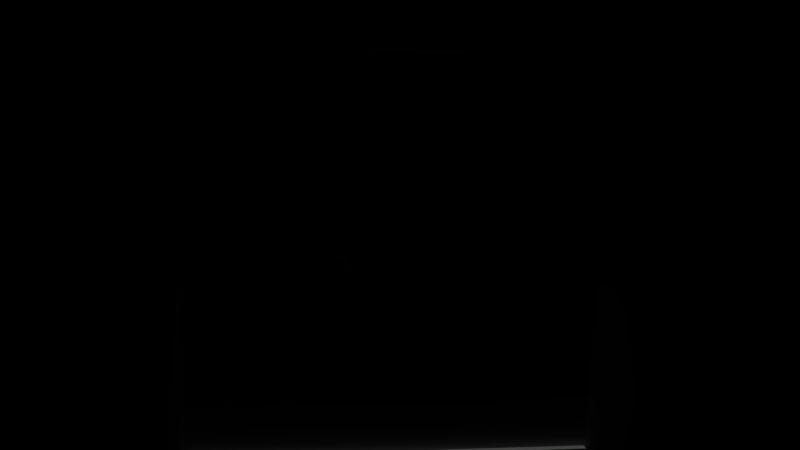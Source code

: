 # Source: testscene.blend  (saved by Blender 2.79.0; exported with 4.5.12 LTS)
import bpy
from mathutils import Matrix  # noqa: F401  (used for matrix-valued properties, if any)

bpy.ops.wm.read_factory_settings(use_empty=True)
scene = bpy.context.scene
scene.name = 'Scene'

# ---- collections
col_collection_1 = bpy.data.collections.new('Collection 1'); scene.collection.children.link(col_collection_1)

# ---- materials (node trees are filled in below, after node groups)
mat_olaf = bpy.data.materials.new('olaf')
mat_olaf.alpha_threshold = 0.0
mat_olaf.roughness = 0.5
mat_light = bpy.data.materials.new('light')
mat_light.alpha_threshold = 0.0
mat_light.roughness = 0.5
mat_green = bpy.data.materials.new('green')
mat_green.alpha_threshold = 0.0
mat_green.diffuse_color = (0.006592, 0.5668, 0.009681, 1.0)
mat_green.roughness = 0.5
mat_wall = bpy.data.materials.new('wall')
mat_wall.alpha_threshold = 0.0
mat_wall.diffuse_color = (0.3729, 0.3729, 0.3729, 1.0)
mat_wall.roughness = 0.5

# ---- material node trees

# ---- world
world_world = bpy.data.worlds.new('World'); scene.world = world_world
world_world.color = (0.05088, 0.05088, 0.05088)
world_world.use_sun_shadow = False
world_world.sun_shadow_jitter_overblur = 0.0
world_world.cycles.sampling_method = 'MANUAL'

# ---- cameras
cam_camera_001 = bpy.data.cameras.new('Camera.001')
cam_camera_001.clip_end = 100.0
cam_camera_001.lens = 28.36
cam_camera_001.sensor_width = 32.0
cam_camera_001.sensor_height = 18.0
cam_camera_001.display_size = 2.0
cam_camera_001.lens_unit = 'FOV'
cam_camera_001.dof.focus_distance = 0.0
cam_camera_001.dof.aperture_fstop = 128.0
cam_camera_001.dof.aperture_blades = 6
cam_camera = bpy.data.cameras.new('Camera')
cam_camera.clip_end = 100.0
cam_camera.lens = 32.64
cam_camera.sensor_width = 32.0
cam_camera.sensor_height = 18.0
cam_camera.ortho_scale = 7.314
cam_camera.lens_unit = 'FOV'
cam_camera.dof.focus_distance = 0.0
cam_camera.dof.aperture_fstop = 128.0

# ---- meshes
me_suzanne = bpy.data.meshes.new('Suzanne')
me_suzanne.from_pydata([(0.4375, -0.7656, 0.1641), (-0.4375, -0.7656, 0.1641), (0.5, -0.6875, 0.09375), (-0.5, -0.6875, 0.09375), (0.5469, -0.5781, 0.05469), (-0.5469, -0.5781, 0.05469), (0.3516, -0.6172, -0.02344), (-0.3516, -0.6172, -0.02344), (0.3516, -0.7188, 0.03125), (-0.3516, -0.7188, 0.03125), (0.3516, -0.7812, 0.1328), (-0.3516, -0.7812, 0.1328), (0.2734, -0.7969, 0.1641), (-0.2734, -0.7969, 0.1641), (0.2031, -0.7422, 0.09375), (-0.2031, -0.7422, 0.09375), (0.1562, -0.6484, 0.05469), (-0.1562, -0.6484, 0.05469), (0.07812, -0.6562, 0.2422), (-0.07812, -0.6562, 0.2422), (0.1406, -0.7422, 0.2422), (-0.1406, -0.7422, 0.2422), (0.2422, -0.7969, 0.2422), (-0.2422, -0.7969, 0.2422), (0.2734, -0.7969, 0.3281), (-0.2734, -0.7969, 0.3281), (0.2031, -0.7422, 0.3906), (-0.2031, -0.7422, 0.3906), (0.1562, -0.6484, 0.4375), (-0.1562, -0.6484, 0.4375), (0.3516, -0.6172, 0.5156), (-0.3516, -0.6172, 0.5156), (0.3516, -0.7188, 0.4531), (-0.3516, -0.7188, 0.4531), (0.3516, -0.7812, 0.3594), (-0.3516, -0.7812, 0.3594), (0.4375, -0.7656, 0.3281), (-0.4375, -0.7656, 0.3281), (0.5, -0.6875, 0.3906), (-0.5, -0.6875, 0.3906), (0.5469, -0.5781, 0.4375), (-0.5469, -0.5781, 0.4375), (0.625, -0.5625, 0.2422), (-0.625, -0.5625, 0.2422), (0.5625, -0.6719, 0.2422), (-0.5625, -0.6719, 0.2422), (0.4688, -0.7578, 0.2422), (-0.4688, -0.7578, 0.2422), (0.4766, -0.7734, 0.2422), (-0.4766, -0.7734, 0.2422), (0.4453, -0.7812, 0.3359), (-0.4453, -0.7812, 0.3359), (0.3516, -0.8047, 0.375), (-0.3516, -0.8047, 0.375), (0.2656, -0.8203, 0.3359), (-0.2656, -0.8203, 0.3359), (0.2266, -0.8203, 0.2422), (-0.2266, -0.8203, 0.2422), (0.2656, -0.8203, 0.1562), (-0.2656, -0.8203, 0.1562), (0.3516, -0.8281, 0.2422), (-0.3516, -0.8281, 0.2422), (0.3516, -0.8047, 0.1172), (-0.3516, -0.8047, 0.1172), (0.4453, -0.7812, 0.1562), (-0.4453, -0.7812, 0.1562), (0.0, -0.7422, 0.4297), (0.0, -0.8203, 0.3516), (0.0, -0.7344, -0.6797), (0.0, -0.7812, -0.3203), (0.0, -0.7969, -0.1875), (0.0, -0.7188, -0.7734), (0.0, -0.6016, 0.4062), (0.0, -0.5703, 0.5703), (0.0, 0.5469, 0.8984), (0.0, 0.8516, 0.5625), (0.0, 0.8281, 0.07031), (0.0, 0.3516, -0.3828), (0.2031, -0.5625, -0.1875), (-0.2031, -0.5625, -0.1875), (0.3125, -0.5703, -0.4375), (-0.3125, -0.5703, -0.4375), (0.3516, -0.5703, -0.6953), (-0.3516, -0.5703, -0.6953), (0.3672, -0.5312, -0.8906), (-0.3672, -0.5312, -0.8906), (0.3281, -0.5234, -0.9453), (-0.3281, -0.5234, -0.9453), (0.1797, -0.5547, -0.9688), (-0.1797, -0.5547, -0.9688), (0.0, -0.5781, -0.9844), (0.4375, -0.5312, -0.1406), (-0.4375, -0.5312, -0.1406), (0.6328, -0.5391, -0.03906), (-0.6328, -0.5391, -0.03906), (0.8281, -0.4453, 0.1484), (-0.8281, -0.4453, 0.1484), (0.8594, -0.5938, 0.4297), (-0.8594, -0.5938, 0.4297), (0.7109, -0.625, 0.4844), (-0.7109, -0.625, 0.4844), (0.4922, -0.6875, 0.6016), (-0.4922, -0.6875, 0.6016), (0.3203, -0.7344, 0.7578), (-0.3203, -0.7344, 0.7578), (0.1562, -0.7578, 0.7188), (-0.1562, -0.7578, 0.7188), (0.0625, -0.75, 0.4922), (-0.0625, -0.75, 0.4922), (0.1641, -0.7734, 0.4141), (-0.1641, -0.7734, 0.4141), (0.125, -0.7656, 0.3047), (-0.125, -0.7656, 0.3047), (0.2031, -0.7422, 0.09375), (-0.2031, -0.7422, 0.09375), (0.375, -0.7031, 0.01562), (-0.375, -0.7031, 0.01562), (0.4922, -0.6719, 0.0625), (-0.4922, -0.6719, 0.0625), (0.625, -0.6484, 0.1875), (-0.625, -0.6484, 0.1875), (0.6406, -0.6484, 0.2969), (-0.6406, -0.6484, 0.2969), (0.6016, -0.6641, 0.375), (-0.6016, -0.6641, 0.375), (0.4297, -0.7188, 0.4375), (-0.4297, -0.7188, 0.4375), (0.25, -0.7578, 0.4688), (-0.25, -0.7578, 0.4688), (0.0, -0.7344, -0.7656), (0.1094, -0.7344, -0.7188), (-0.1094, -0.7344, -0.7188), (0.1172, -0.7109, -0.8359), (-0.1172, -0.7109, -0.8359), (0.0625, -0.6953, -0.8828), (-0.0625, -0.6953, -0.8828), (0.0, -0.6875, -0.8906), (0.0, -0.75, -0.1953), (0.0, -0.7422, -0.1406), (0.1016, -0.7422, -0.1484), (-0.1016, -0.7422, -0.1484), (0.125, -0.75, -0.2266), (-0.125, -0.75, -0.2266), (0.08594, -0.7422, -0.2891), (-0.08594, -0.7422, -0.2891), (0.3984, -0.6719, -0.04688), (-0.3984, -0.6719, -0.04688), (0.6172, -0.625, 0.05469), (-0.6172, -0.625, 0.05469), (0.7266, -0.6016, 0.2031), (-0.7266, -0.6016, 0.2031), (0.7422, -0.6562, 0.375), (-0.7422, -0.6562, 0.375), (0.6875, -0.7266, 0.4141), (-0.6875, -0.7266, 0.4141), (0.4375, -0.7969, 0.5469), (-0.4375, -0.7969, 0.5469), (0.3125, -0.8359, 0.6406), (-0.3125, -0.8359, 0.6406), (0.2031, -0.8516, 0.6172), (-0.2031, -0.8516, 0.6172), (0.1016, -0.8438, 0.4297), (-0.1016, -0.8438, 0.4297), (0.125, -0.8125, -0.1016), (-0.125, -0.8125, -0.1016), (0.2109, -0.7109, -0.4453), (-0.2109, -0.7109, -0.4453), (0.25, -0.6875, -0.7031), (-0.25, -0.6875, -0.7031), (0.2656, -0.6641, -0.8203), (-0.2656, -0.6641, -0.8203), (0.2344, -0.6328, -0.9141), (-0.2344, -0.6328, -0.9141), (0.1641, -0.6328, -0.9297), (-0.1641, -0.6328, -0.9297), (0.0, -0.6406, -0.9453), (0.0, -0.7266, 0.04688), (0.0, -0.7656, 0.2109), (0.3281, -0.7422, 0.4766), (-0.3281, -0.7422, 0.4766), (0.1641, -0.75, 0.1406), (-0.1641, -0.75, 0.1406), (0.1328, -0.7578, 0.2109), (-0.1328, -0.7578, 0.2109), (0.1172, -0.7344, -0.6875), (-0.1172, -0.7344, -0.6875), (0.07812, -0.75, -0.4453), (-0.07812, -0.75, -0.4453), (0.0, -0.75, -0.4453), (0.0, -0.7422, -0.3281), (0.09375, -0.7812, -0.2734), (-0.09375, -0.7812, -0.2734), (0.1328, -0.7969, -0.2266), (-0.1328, -0.7969, -0.2266), (0.1094, -0.7812, -0.1328), (-0.1094, -0.7812, -0.1328), (0.03906, -0.7812, -0.125), (-0.03906, -0.7812, -0.125), (0.0, -0.8281, -0.2031), (0.04688, -0.8125, -0.1484), (-0.04688, -0.8125, -0.1484), (0.09375, -0.8125, -0.1562), (-0.09375, -0.8125, -0.1562), (0.1094, -0.8281, -0.2266), (-0.1094, -0.8281, -0.2266), (0.07812, -0.8047, -0.25), (-0.07812, -0.8047, -0.25), (0.0, -0.8047, -0.2891), (0.2578, -0.5547, -0.3125), (-0.2578, -0.5547, -0.3125), (0.1641, -0.7109, -0.2422), (-0.1641, -0.7109, -0.2422), (0.1797, -0.7109, -0.3125), (-0.1797, -0.7109, -0.3125), (0.2344, -0.5547, -0.25), (-0.2344, -0.5547, -0.25), (0.0, -0.6875, -0.875), (0.04688, -0.6875, -0.8672), (-0.04688, -0.6875, -0.8672), (0.09375, -0.7109, -0.8203), (-0.09375, -0.7109, -0.8203), (0.09375, -0.7266, -0.7422), (-0.09375, -0.7266, -0.7422), (0.0, -0.6562, -0.7812), (0.09375, -0.6641, -0.75), (-0.09375, -0.6641, -0.75), (0.09375, -0.6406, -0.8125), (-0.09375, -0.6406, -0.8125), (0.04688, -0.6328, -0.8516), (-0.04688, -0.6328, -0.8516), (0.0, -0.6328, -0.8594), (0.1719, -0.7812, 0.2188), (-0.1719, -0.7812, 0.2188), (0.1875, -0.7734, 0.1562), (-0.1875, -0.7734, 0.1562), (0.3359, -0.7578, 0.4297), (-0.3359, -0.7578, 0.4297), (0.2734, -0.7734, 0.4219), (-0.2734, -0.7734, 0.4219), (0.4219, -0.7734, 0.3984), (-0.4219, -0.7734, 0.3984), (0.5625, -0.6953, 0.3516), (-0.5625, -0.6953, 0.3516), (0.5859, -0.6875, 0.2891), (-0.5859, -0.6875, 0.2891), (0.5781, -0.6797, 0.1953), (-0.5781, -0.6797, 0.1953), (0.4766, -0.7188, 0.1016), (-0.4766, -0.7188, 0.1016), (0.375, -0.7422, 0.0625), (-0.375, -0.7422, 0.0625), (0.2266, -0.7812, 0.1094), (-0.2266, -0.7812, 0.1094), (0.1797, -0.7812, 0.2969), (-0.1797, -0.7812, 0.2969), (0.2109, -0.7812, 0.375), (-0.2109, -0.7812, 0.375), (0.2344, -0.7578, 0.3594), (-0.2344, -0.7578, 0.3594), (0.1953, -0.7578, 0.2969), (-0.1953, -0.7578, 0.2969), (0.2422, -0.7578, 0.125), (-0.2422, -0.7578, 0.125), (0.375, -0.7266, 0.08594), (-0.375, -0.7266, 0.08594), (0.4609, -0.7031, 0.1172), (-0.4609, -0.7031, 0.1172), (0.5469, -0.6719, 0.2109), (-0.5469, -0.6719, 0.2109), (0.5547, -0.6719, 0.2812), (-0.5547, -0.6719, 0.2812), (0.5312, -0.6797, 0.3359), (-0.5312, -0.6797, 0.3359), (0.4141, -0.75, 0.3906), (-0.4141, -0.75, 0.3906), (0.2812, -0.7656, 0.3984), (-0.2812, -0.7656, 0.3984), (0.3359, -0.75, 0.4062), (-0.3359, -0.75, 0.4062), (0.2031, -0.75, 0.1719), (-0.2031, -0.75, 0.1719), (0.1953, -0.75, 0.2266), (-0.1953, -0.75, 0.2266), (0.1094, -0.6094, 0.4609), (-0.1094, -0.6094, 0.4609), (0.1953, -0.6172, 0.6641), (-0.1953, -0.6172, 0.6641), (0.3359, -0.5938, 0.6875), (-0.3359, -0.5938, 0.6875), (0.4844, -0.5547, 0.5547), (-0.4844, -0.5547, 0.5547), (0.6797, -0.4922, 0.4531), (-0.6797, -0.4922, 0.4531), (0.7969, -0.4609, 0.4062), (-0.7969, -0.4609, 0.4062), (0.7734, -0.375, 0.1641), (-0.7734, -0.375, 0.1641), (0.6016, -0.4141, 0.0), (-0.6016, -0.4141, 0.0), (0.4375, -0.4688, -0.09375), (-0.4375, -0.4688, -0.09375), (0.0, -0.2891, 0.8984), (0.0, 0.07812, 0.9844), (0.0, 0.6719, -0.1953), (0.0, -0.1875, -0.4609), (0.0, -0.4609, -0.9766), (0.0, -0.3438, -0.8047), (0.0, -0.3203, -0.5703), (0.0, -0.2812, -0.4844), (0.8516, -0.05469, 0.2344), (-0.8516, -0.05469, 0.2344), (0.8594, 0.04688, 0.3203), (-0.8594, 0.04688, 0.3203), (0.7734, 0.4375, 0.2656), (-0.7734, 0.4375, 0.2656), (0.4609, 0.7031, 0.4375), (-0.4609, 0.7031, 0.4375), (0.7344, -0.07031, -0.04688), (-0.7344, -0.07031, -0.04688), (0.5938, 0.1641, -0.125), (-0.5938, 0.1641, -0.125), (0.6406, 0.4297, -0.007812), (-0.6406, 0.4297, -0.007812), (0.3359, 0.6641, 0.05469), (-0.3359, 0.6641, 0.05469), (0.2344, -0.4062, -0.3516), (-0.2344, -0.4062, -0.3516), (0.1797, -0.2578, -0.4141), (-0.1797, -0.2578, -0.4141), (0.2891, -0.3828, -0.7109), (-0.2891, -0.3828, -0.7109), (0.25, -0.3906, -0.5), (-0.25, -0.3906, -0.5), (0.3281, -0.3984, -0.9141), (-0.3281, -0.3984, -0.9141), (0.1406, -0.3672, -0.7578), (-0.1406, -0.3672, -0.7578), (0.125, -0.3594, -0.5391), (-0.125, -0.3594, -0.5391), (0.1641, -0.4375, -0.9453), (-0.1641, -0.4375, -0.9453), (0.2188, -0.4297, -0.2812), (-0.2188, -0.4297, -0.2812), (0.2109, -0.4688, -0.2266), (-0.2109, -0.4688, -0.2266), (0.2031, -0.5, -0.1719), (-0.2031, -0.5, -0.1719), (0.2109, -0.1641, -0.3906), (-0.2109, -0.1641, -0.3906), (0.2969, 0.2656, -0.3125), (-0.2969, 0.2656, -0.3125), (0.3438, 0.5391, -0.1484), (-0.3438, 0.5391, -0.1484), (0.4531, 0.3828, 0.8672), (-0.4531, 0.3828, 0.8672), (0.4531, 0.07031, 0.9297), (-0.4531, 0.07031, 0.9297), (0.4531, -0.2344, 0.8516), (-0.4531, -0.2344, 0.8516), (0.4609, -0.4297, 0.5234), (-0.4609, -0.4297, 0.5234), (0.7266, -0.3359, 0.4062), (-0.7266, -0.3359, 0.4062), (0.6328, -0.2812, 0.4531), (-0.6328, -0.2812, 0.4531), (0.6406, -0.05469, 0.7031), (-0.6406, -0.05469, 0.7031), (0.7969, -0.125, 0.5625), (-0.7969, -0.125, 0.5625), (0.7969, 0.1172, 0.6172), (-0.7969, 0.1172, 0.6172), (0.6406, 0.1953, 0.75), (-0.6406, 0.1953, 0.75), (0.6406, 0.4453, 0.6797), (-0.6406, 0.4453, 0.6797), (0.7969, 0.3594, 0.5391), (-0.7969, 0.3594, 0.5391), (0.6172, 0.5859, 0.3281), (-0.6172, 0.5859, 0.3281), (0.4844, 0.5469, 0.02344), (-0.4844, 0.5469, 0.02344), (0.8203, 0.2031, 0.3281), (-0.8203, 0.2031, 0.3281), (0.4062, -0.1484, -0.1719), (-0.4062, -0.1484, -0.1719), (0.4297, 0.2109, -0.1953), (-0.4297, 0.2109, -0.1953), (0.8906, 0.2344, 0.4062), (-0.8906, 0.2344, 0.4062), (0.7734, 0.125, -0.1406), (-0.7734, 0.125, -0.1406), (1.039, 0.3281, -0.1016), (-1.039, 0.3281, -0.1016), (1.281, 0.4297, 0.05469), (-1.281, 0.4297, 0.05469), (1.352, 0.4219, 0.3203), (-1.352, 0.4219, 0.3203), (1.234, 0.4219, 0.5078), (-1.234, 0.4219, 0.5078), (1.023, 0.3125, 0.4766), (-1.023, 0.3125, 0.4766), (1.016, 0.2891, 0.4141), (-1.016, 0.2891, 0.4141), (1.188, 0.3906, 0.4375), (-1.188, 0.3906, 0.4375), (1.266, 0.4062, 0.2891), (-1.266, 0.4062, 0.2891), (1.211, 0.4062, 0.07812), (-1.211, 0.4062, 0.07812), (1.031, 0.3047, -0.03906), (-1.031, 0.3047, -0.03906), (0.8281, 0.1328, -0.07031), (-0.8281, 0.1328, -0.07031), (0.9219, 0.2188, 0.3594), (-0.9219, 0.2188, 0.3594), (0.9453, 0.2891, 0.3047), (-0.9453, 0.2891, 0.3047), (0.8828, 0.2109, -0.02344), (-0.8828, 0.2109, -0.02344), (1.039, 0.3672, 0.0), (-1.039, 0.3672, 0.0), (1.188, 0.4453, 0.09375), (-1.188, 0.4453, 0.09375), (1.234, 0.4453, 0.25), (-1.234, 0.4453, 0.25), (1.172, 0.4375, 0.3594), (-1.172, 0.4375, 0.3594), (1.023, 0.3594, 0.3438), (-1.023, 0.3594, 0.3438), (0.8438, 0.2109, 0.2891), (-0.8438, 0.2109, 0.2891), (0.8359, 0.2734, 0.1719), (-0.8359, 0.2734, 0.1719), (0.7578, 0.2734, 0.09375), (-0.7578, 0.2734, 0.09375), (0.8203, 0.2734, 0.08594), (-0.8203, 0.2734, 0.08594), (0.8438, 0.2734, 0.01562), (-0.8438, 0.2734, 0.01562), (0.8125, 0.2734, -0.01562), (-0.8125, 0.2734, -0.01562), (0.7266, 0.07031, 0.0), (-0.7266, 0.07031, 0.0), (0.7188, 0.1719, -0.02344), (-0.7188, 0.1719, -0.02344), (0.7188, 0.1875, 0.03906), (-0.7188, 0.1875, 0.03906), (0.7969, 0.2109, 0.2031), (-0.7969, 0.2109, 0.2031), (0.8906, 0.2656, 0.2422), (-0.8906, 0.2656, 0.2422), (0.8906, 0.3203, 0.2344), (-0.8906, 0.3203, 0.2344), (0.8125, 0.3203, -0.01562), (-0.8125, 0.3203, -0.01562), (0.8516, 0.3203, 0.01562), (-0.8516, 0.3203, 0.01562), (0.8281, 0.3203, 0.07812), (-0.8281, 0.3203, 0.07812), (0.7656, 0.3203, 0.09375), (-0.7656, 0.3203, 0.09375), (0.8438, 0.3203, 0.1719), (-0.8438, 0.3203, 0.1719), (1.039, 0.4141, 0.3281), (-1.039, 0.4141, 0.3281), (1.188, 0.4844, 0.3438), (-1.188, 0.4844, 0.3438), (1.258, 0.4922, 0.2422), (-1.258, 0.4922, 0.2422), (1.211, 0.4844, 0.08594), (-1.211, 0.4844, 0.08594), (1.047, 0.4219, 0.0), (-1.047, 0.4219, 0.0), (0.8828, 0.2656, -0.01562), (-0.8828, 0.2656, -0.01562), (0.9531, 0.3438, 0.2891), (-0.9531, 0.3438, 0.2891), (0.8906, 0.3281, 0.1094), (-0.8906, 0.3281, 0.1094), (0.9375, 0.3359, 0.0625), (-0.9375, 0.3359, 0.0625), (1.0, 0.3672, 0.125), (-1.0, 0.3672, 0.125), (0.9609, 0.3516, 0.1719), (-0.9609, 0.3516, 0.1719), (1.016, 0.375, 0.2344), (-1.016, 0.375, 0.2344), (1.055, 0.3828, 0.1875), (-1.055, 0.3828, 0.1875), (1.109, 0.3906, 0.2109), (-1.109, 0.3906, 0.2109), (1.086, 0.3906, 0.2734), (-1.086, 0.3906, 0.2734), (1.023, 0.4844, 0.4375), (-1.023, 0.4844, 0.4375), (1.25, 0.5469, 0.4688), (-1.25, 0.5469, 0.4688), (1.367, 0.5, 0.2969), (-1.367, 0.5, 0.2969), (1.312, 0.5312, 0.05469), (-1.312, 0.5312, 0.05469), (1.039, 0.4922, -0.08594), (-1.039, 0.4922, -0.08594), (0.7891, 0.3281, -0.125), (-0.7891, 0.3281, -0.125), (0.8594, 0.3828, 0.3828), (-0.8594, 0.3828, 0.3828)], [], [(46, 0, 2, 44), (3, 1, 47, 45), (44, 2, 4, 42), (5, 3, 45, 43), (2, 8, 6, 4), (7, 9, 3, 5), (0, 10, 8, 2), (9, 11, 1, 3), (10, 12, 14, 8), (15, 13, 11, 9), (8, 14, 16, 6), (17, 15, 9, 7), (14, 20, 18, 16), (19, 21, 15, 17), (12, 22, 20, 14), (21, 23, 13, 15), (22, 24, 26, 20), (27, 25, 23, 21), (20, 26, 28, 18), (29, 27, 21, 19), (26, 32, 30, 28), (31, 33, 27, 29), (24, 34, 32, 26), (33, 35, 25, 27), (34, 36, 38, 32), (39, 37, 35, 33), (32, 38, 40, 30), (41, 39, 33, 31), (38, 44, 42, 40), (43, 45, 39, 41), (36, 46, 44, 38), (45, 47, 37, 39), (46, 36, 50, 48), (51, 37, 47, 49), (36, 34, 52, 50), (53, 35, 37, 51), (34, 24, 54, 52), (55, 25, 35, 53), (24, 22, 56, 54), (57, 23, 25, 55), (22, 12, 58, 56), (59, 13, 23, 57), (12, 10, 62, 58), (63, 11, 13, 59), (10, 0, 64, 62), (65, 1, 11, 63), (0, 46, 48, 64), (49, 47, 1, 65), (60, 64, 48), (49, 65, 61), (62, 64, 60), (61, 65, 63), (60, 58, 62), (63, 59, 61), (60, 56, 58), (59, 57, 61), (60, 54, 56), (57, 55, 61), (60, 52, 54), (55, 53, 61), (60, 50, 52), (53, 51, 61), (60, 48, 50), (51, 49, 61), (88, 173, 175, 90), (175, 174, 89, 90), (86, 171, 173, 88), (174, 172, 87, 89), (84, 169, 171, 86), (172, 170, 85, 87), (82, 167, 169, 84), (170, 168, 83, 85), (80, 165, 167, 82), (168, 166, 81, 83), (78, 91, 145, 163), (146, 92, 79, 164), (91, 93, 147, 145), (148, 94, 92, 146), (93, 95, 149, 147), (150, 96, 94, 148), (95, 97, 151, 149), (152, 98, 96, 150), (97, 99, 153, 151), (154, 100, 98, 152), (99, 101, 155, 153), (156, 102, 100, 154), (101, 103, 157, 155), (158, 104, 102, 156), (103, 105, 159, 157), (160, 106, 104, 158), (105, 107, 161, 159), (162, 108, 106, 160), (107, 66, 67, 161), (67, 66, 108, 162), (109, 127, 159, 161), (160, 128, 110, 162), (127, 178, 157, 159), (158, 179, 128, 160), (125, 155, 157, 178), (158, 156, 126, 179), (123, 153, 155, 125), (156, 154, 124, 126), (121, 151, 153, 123), (154, 152, 122, 124), (119, 149, 151, 121), (152, 150, 120, 122), (117, 147, 149, 119), (150, 148, 118, 120), (115, 145, 147, 117), (148, 146, 116, 118), (113, 163, 145, 115), (146, 164, 114, 116), (113, 180, 176, 163), (176, 181, 114, 164), (109, 161, 67, 111), (67, 162, 110, 112), (111, 67, 177, 182), (177, 67, 112, 183), (176, 180, 182, 177), (183, 181, 176, 177), (134, 136, 175, 173), (175, 136, 135, 174), (132, 134, 173, 171), (174, 135, 133, 172), (130, 132, 171, 169), (172, 133, 131, 170), (165, 186, 184, 167), (185, 187, 166, 168), (130, 169, 167, 184), (168, 170, 131, 185), (143, 189, 188, 186), (188, 189, 144, 187), (184, 186, 188, 68), (188, 187, 185, 68), (129, 130, 184, 68), (185, 131, 129, 68), (141, 192, 190, 143), (191, 193, 142, 144), (139, 194, 192, 141), (193, 195, 140, 142), (138, 196, 194, 139), (195, 197, 138, 140), (137, 70, 196, 138), (197, 70, 137, 138), (189, 143, 190, 69), (191, 144, 189, 69), (69, 190, 205, 207), (206, 191, 69, 207), (70, 198, 199, 196), (200, 198, 70, 197), (196, 199, 201, 194), (202, 200, 197, 195), (194, 201, 203, 192), (204, 202, 195, 193), (192, 203, 205, 190), (206, 204, 193, 191), (198, 203, 201, 199), (202, 204, 198, 200), (198, 207, 205, 203), (206, 207, 198, 204), (138, 139, 163, 176), (164, 140, 138, 176), (139, 141, 210, 163), (211, 142, 140, 164), (141, 143, 212, 210), (213, 144, 142, 211), (143, 186, 165, 212), (166, 187, 144, 213), (80, 208, 212, 165), (213, 209, 81, 166), (208, 214, 210, 212), (211, 215, 209, 213), (78, 163, 210, 214), (211, 164, 79, 215), (130, 129, 71, 221), (71, 129, 131, 222), (132, 130, 221, 219), (222, 131, 133, 220), (134, 132, 219, 217), (220, 133, 135, 218), (136, 134, 217, 216), (218, 135, 136, 216), (216, 217, 228, 230), (229, 218, 216, 230), (217, 219, 226, 228), (227, 220, 218, 229), (219, 221, 224, 226), (225, 222, 220, 227), (221, 71, 223, 224), (223, 71, 222, 225), (223, 230, 228, 224), (229, 230, 223, 225), (224, 228, 226), (227, 229, 225), (182, 180, 233, 231), (234, 181, 183, 232), (111, 182, 231, 253), (232, 183, 112, 254), (109, 111, 253, 255), (254, 112, 110, 256), (180, 113, 251, 233), (252, 114, 181, 234), (113, 115, 249, 251), (250, 116, 114, 252), (115, 117, 247, 249), (248, 118, 116, 250), (117, 119, 245, 247), (246, 120, 118, 248), (119, 121, 243, 245), (244, 122, 120, 246), (121, 123, 241, 243), (242, 124, 122, 244), (123, 125, 239, 241), (240, 126, 124, 242), (125, 178, 235, 239), (236, 179, 126, 240), (178, 127, 237, 235), (238, 128, 179, 236), (127, 109, 255, 237), (256, 110, 128, 238), (237, 255, 257, 275), (258, 256, 238, 276), (235, 237, 275, 277), (276, 238, 236, 278), (239, 235, 277, 273), (278, 236, 240, 274), (241, 239, 273, 271), (274, 240, 242, 272), (243, 241, 271, 269), (272, 242, 244, 270), (245, 243, 269, 267), (270, 244, 246, 268), (247, 245, 267, 265), (268, 246, 248, 266), (249, 247, 265, 263), (266, 248, 250, 264), (251, 249, 263, 261), (264, 250, 252, 262), (233, 251, 261, 279), (262, 252, 234, 280), (255, 253, 259, 257), (260, 254, 256, 258), (253, 231, 281, 259), (282, 232, 254, 260), (231, 233, 279, 281), (280, 234, 232, 282), (66, 107, 283, 72), (284, 108, 66, 72), (107, 105, 285, 283), (286, 106, 108, 284), (105, 103, 287, 285), (288, 104, 106, 286), (103, 101, 289, 287), (290, 102, 104, 288), (101, 99, 291, 289), (292, 100, 102, 290), (99, 97, 293, 291), (294, 98, 100, 292), (97, 95, 295, 293), (296, 96, 98, 294), (95, 93, 297, 295), (298, 94, 96, 296), (93, 91, 299, 297), (300, 92, 94, 298), (307, 308, 327, 337), (328, 308, 307, 338), (306, 307, 337, 335), (338, 307, 306, 336), (305, 306, 335, 339), (336, 306, 305, 340), (88, 90, 305, 339), (305, 90, 89, 340), (86, 88, 339, 333), (340, 89, 87, 334), (84, 86, 333, 329), (334, 87, 85, 330), (82, 84, 329, 331), (330, 85, 83, 332), (329, 335, 337, 331), (338, 336, 330, 332), (329, 333, 339, 335), (340, 334, 330, 336), (325, 331, 337, 327), (338, 332, 326, 328), (80, 82, 331, 325), (332, 83, 81, 326), (208, 341, 343, 214), (344, 342, 209, 215), (80, 325, 341, 208), (342, 326, 81, 209), (78, 214, 343, 345), (344, 215, 79, 346), (78, 345, 299, 91), (300, 346, 79, 92), (76, 323, 351, 303), (352, 324, 76, 303), (303, 351, 349, 77), (350, 352, 303, 77), (77, 349, 347, 304), (348, 350, 77, 304), (304, 347, 327, 308), (328, 348, 304, 308), (325, 327, 347, 341), (348, 328, 326, 342), (295, 297, 317, 309), (318, 298, 296, 310), (75, 315, 323, 76), (324, 316, 75, 76), (301, 357, 355, 302), (356, 358, 301, 302), (302, 355, 353, 74), (354, 356, 302, 74), (74, 353, 315, 75), (316, 354, 74, 75), (291, 293, 361, 363), (362, 294, 292, 364), (363, 361, 367, 365), (368, 362, 364, 366), (365, 367, 369, 371), (370, 368, 366, 372), (371, 369, 375, 373), (376, 370, 372, 374), (313, 377, 373, 375), (374, 378, 314, 376), (315, 353, 373, 377), (374, 354, 316, 378), (353, 355, 371, 373), (372, 356, 354, 374), (355, 357, 365, 371), (366, 358, 356, 372), (357, 359, 363, 365), (364, 360, 358, 366), (289, 291, 363, 359), (364, 292, 290, 360), (73, 359, 357, 301), (358, 360, 73, 301), (283, 285, 287, 289), (288, 286, 284, 290), (283, 289, 359, 73), (360, 290, 284, 73), (72, 283, 73), (73, 284, 72), (293, 295, 309, 361), (310, 296, 294, 362), (309, 311, 367, 361), (368, 312, 310, 362), (311, 381, 369, 367), (370, 382, 312, 368), (313, 375, 369, 381), (370, 376, 314, 382), (347, 349, 385, 383), (386, 350, 348, 384), (317, 383, 385, 319), (386, 384, 318, 320), (297, 299, 383, 317), (384, 300, 298, 318), (299, 343, 341, 383), (342, 344, 300, 384), (341, 347, 383), (384, 348, 342), (299, 345, 343), (344, 346, 300), (313, 321, 379, 377), (380, 322, 314, 378), (315, 377, 379, 323), (380, 378, 316, 324), (319, 385, 379, 321), (380, 386, 320, 322), (349, 351, 379, 385), (380, 352, 350, 386), (323, 379, 351), (352, 380, 324), (399, 387, 413, 401), (414, 388, 400, 402), (399, 401, 403, 397), (404, 402, 400, 398), (397, 403, 405, 395), (406, 404, 398, 396), (395, 405, 407, 393), (408, 406, 396, 394), (393, 407, 409, 391), (410, 408, 394, 392), (391, 409, 411, 389), (412, 410, 392, 390), (409, 419, 417, 411), (418, 420, 410, 412), (407, 421, 419, 409), (420, 422, 408, 410), (405, 423, 421, 407), (422, 424, 406, 408), (403, 425, 423, 405), (424, 426, 404, 406), (401, 427, 425, 403), (426, 428, 402, 404), (401, 413, 415, 427), (416, 414, 402, 428), (317, 319, 443, 441), (444, 320, 318, 442), (319, 389, 411, 443), (412, 390, 320, 444), (309, 317, 441, 311), (442, 318, 310, 312), (381, 429, 413, 387), (414, 430, 382, 388), (411, 417, 439, 443), (440, 418, 412, 444), (437, 445, 443, 439), (444, 446, 438, 440), (433, 445, 437, 435), (438, 446, 434, 436), (431, 447, 445, 433), (446, 448, 432, 434), (429, 447, 431, 449), (432, 448, 430, 450), (413, 429, 449, 415), (450, 430, 414, 416), (311, 447, 429, 381), (430, 448, 312, 382), (311, 441, 445, 447), (446, 442, 312, 448), (441, 443, 445), (446, 444, 442), (415, 449, 451, 475), (452, 450, 416, 476), (449, 431, 461, 451), (462, 432, 450, 452), (431, 433, 459, 461), (460, 434, 432, 462), (433, 435, 457, 459), (458, 436, 434, 460), (435, 437, 455, 457), (456, 438, 436, 458), (437, 439, 453, 455), (454, 440, 438, 456), (439, 417, 473, 453), (474, 418, 440, 454), (427, 415, 475, 463), (476, 416, 428, 464), (425, 427, 463, 465), (464, 428, 426, 466), (423, 425, 465, 467), (466, 426, 424, 468), (421, 423, 467, 469), (468, 424, 422, 470), (419, 421, 469, 471), (470, 422, 420, 472), (417, 419, 471, 473), (472, 420, 418, 474), (457, 455, 479, 477), (480, 456, 458, 478), (477, 479, 481, 483), (482, 480, 478, 484), (483, 481, 487, 485), (488, 482, 484, 486), (485, 487, 489, 491), (490, 488, 486, 492), (463, 475, 485, 491), (486, 476, 464, 492), (451, 483, 485, 475), (486, 484, 452, 476), (451, 461, 477, 483), (478, 462, 452, 484), (457, 477, 461, 459), (462, 478, 458, 460), (453, 473, 479, 455), (480, 474, 454, 456), (471, 481, 479, 473), (480, 482, 472, 474), (469, 487, 481, 471), (482, 488, 470, 472), (467, 489, 487, 469), (488, 490, 468, 470), (465, 491, 489, 467), (490, 492, 466, 468), (463, 491, 465), (466, 492, 464), (391, 389, 503, 501), (504, 390, 392, 502), (393, 391, 501, 499), (502, 392, 394, 500), (395, 393, 499, 497), (500, 394, 396, 498), (397, 395, 497, 495), (498, 396, 398, 496), (399, 397, 495, 493), (496, 398, 400, 494), (387, 399, 493, 505), (494, 400, 388, 506), (493, 501, 503, 505), (504, 502, 494, 506), (493, 495, 499, 501), (500, 496, 494, 502), (495, 497, 499), (500, 498, 496), (313, 381, 387, 505), (388, 382, 314, 506), (313, 505, 503, 321), (504, 506, 314, 322), (319, 321, 503, 389), (504, 322, 320, 390)])
me_suzanne.polygons.foreach_set('use_smooth', [True] * 500)
_uv = me_suzanne.uv_layers.new(name='UVMap')
_uv.uv.foreach_set('vector', [0.728, 0.7339, 0.7108, 0.6988, 0.7401, 0.6385, 0.7722, 0.7034, 0.2101, 0.6456, 0.2302, 0.7037, 0.2209, 0.738, 0.1924, 0.7091, 0.7722, 0.7034, 0.7401, 0.6385, 0.7566, 0.5887, 0.7941, 0.6687, 0.2081, 0.5976, 0.2101, 0.6456, 0.1924, 0.7091, 0.1867, 0.6758, 0.7401, 0.6385, 0.6596, 0.6183, 0.6563, 0.5635, 0.7566, 0.5887, 0.2925, 0.57, 0.277, 0.6239, 0.2101, 0.6456, 0.2081, 0.5976, 0.7108, 0.6988, 0.6626, 0.6893, 0.6596, 0.6183, 0.7401, 0.6385, 0.277, 0.6239, 0.2712, 0.6935, 0.2302, 0.7037, 0.2101, 0.6456, 0.6626, 0.6893, 0.6188, 0.7109, 0.5784, 0.6577, 0.6596, 0.6183, 0.3562, 0.6605, 0.3129, 0.7138, 0.2712, 0.6935, 0.277, 0.6239, 0.6596, 0.6183, 0.5784, 0.6577, 0.5546, 0.6109, 0.6563, 0.5635, 0.3918, 0.6134, 0.3562, 0.6605, 0.277, 0.6239, 0.2925, 0.57, 0.5784, 0.6577, 0.5478, 0.7298, 0.5186, 0.7008, 0.5546, 0.6109, 0.4388, 0.7016, 0.397, 0.731, 0.3562, 0.6605, 0.3918, 0.6134, 0.6188, 0.7109, 0.6026, 0.7496, 0.5478, 0.7298, 0.5784, 0.6577, 0.397, 0.731, 0.3345, 0.7515, 0.3129, 0.7138, 0.3562, 0.6605, 0.6026, 0.7496, 0.6216, 0.7908, 0.5847, 0.7983, 0.5478, 0.7298, 0.3712, 0.7993, 0.3225, 0.7923, 0.3345, 0.7515, 0.397, 0.731, 0.5478, 0.7298, 0.5847, 0.7983, 0.5635, 0.784, 0.5186, 0.7008, 0.4084, 0.7848, 0.3712, 0.7993, 0.397, 0.731, 0.4388, 0.7016, 0.5847, 0.7983, 0.6639, 0.8169, 0.6617, 0.8054, 0.5635, 0.784, 0.3217, 0.8068, 0.3022, 0.8182, 0.3712, 0.7993, 0.4084, 0.7848, 0.6216, 0.7908, 0.6649, 0.7991, 0.6639, 0.8169, 0.5847, 0.7983, 0.3022, 0.8182, 0.2855, 0.8007, 0.3225, 0.7923, 0.3712, 0.7993, 0.6649, 0.7991, 0.7114, 0.7779, 0.74, 0.7768, 0.6639, 0.8169, 0.2301, 0.7796, 0.2415, 0.7805, 0.2855, 0.8007, 0.3022, 0.8182, 0.6639, 0.8169, 0.74, 0.7768, 0.7557, 0.7584, 0.6617, 0.8054, 0.2324, 0.7618, 0.2301, 0.7796, 0.3022, 0.8182, 0.3217, 0.8068, 0.74, 0.7768, 0.7722, 0.7034, 0.7941, 0.6687, 0.7557, 0.7584, 0.1867, 0.6758, 0.1924, 0.7091, 0.2301, 0.7796, 0.2324, 0.7618, 0.7114, 0.7779, 0.728, 0.7339, 0.7722, 0.7034, 0.74, 0.7768, 0.1924, 0.7091, 0.2209, 0.738, 0.2415, 0.7805, 0.2301, 0.7796, 0.728, 0.7339, 0.7114, 0.7779, 0.7167, 0.7878, 0.7335, 0.7397, 0.2346, 0.7902, 0.2415, 0.7805, 0.2209, 0.738, 0.2132, 0.7437, 0.7114, 0.7779, 0.6649, 0.7991, 0.6659, 0.816, 0.7167, 0.7878, 0.282, 0.8174, 0.2855, 0.8007, 0.2415, 0.7805, 0.2346, 0.7902, 0.6649, 0.7991, 0.6216, 0.7908, 0.6174, 0.8041, 0.6659, 0.816, 0.3232, 0.8054, 0.3225, 0.7923, 0.2855, 0.8007, 0.282, 0.8174, 0.6216, 0.7908, 0.6026, 0.7496, 0.5936, 0.7587, 0.6174, 0.8041, 0.3393, 0.7604, 0.3345, 0.7515, 0.3225, 0.7923, 0.3232, 0.8054, 0.6026, 0.7496, 0.6188, 0.7109, 0.6143, 0.7157, 0.5936, 0.7587, 0.3125, 0.7184, 0.3129, 0.7138, 0.3345, 0.7515, 0.3393, 0.7604, 0.6188, 0.7109, 0.6626, 0.6893, 0.6632, 0.6897, 0.6143, 0.7157, 0.2653, 0.6939, 0.2712, 0.6935, 0.3129, 0.7138, 0.3125, 0.7184, 0.6626, 0.6893, 0.7108, 0.6988, 0.7162, 0.7005, 0.6632, 0.6897, 0.222, 0.7054, 0.2302, 0.7037, 0.2712, 0.6935, 0.2653, 0.6939, 0.7108, 0.6988, 0.728, 0.7339, 0.7335, 0.7397, 0.7162, 0.7005, 0.2132, 0.7437, 0.2209, 0.738, 0.2302, 0.7037, 0.222, 0.7054, 0.6653, 0.7613, 0.7162, 0.7005, 0.7335, 0.7397, 0.2132, 0.7437, 0.222, 0.7054, 0.2688, 0.7639, 0.6632, 0.6897, 0.7162, 0.7005, 0.6653, 0.7613, 0.2688, 0.7639, 0.222, 0.7054, 0.2653, 0.6939, 0.6653, 0.7613, 0.6143, 0.7157, 0.6632, 0.6897, 0.2653, 0.6939, 0.3125, 0.7184, 0.2688, 0.7639, 0.6653, 0.7613, 0.5936, 0.7587, 0.6143, 0.7157, 0.3125, 0.7184, 0.3393, 0.7604, 0.2688, 0.7639, 0.6653, 0.7613, 0.6174, 0.8041, 0.5936, 0.7587, 0.3393, 0.7604, 0.3232, 0.8054, 0.2688, 0.7639, 0.6653, 0.7613, 0.6659, 0.816, 0.6174, 0.8041, 0.3232, 0.8054, 0.282, 0.8174, 0.2688, 0.7639, 0.6653, 0.7613, 0.7167, 0.7878, 0.6659, 0.816, 0.282, 0.8174, 0.2346, 0.7902, 0.2688, 0.7639, 0.6653, 0.7613, 0.7335, 0.7397, 0.7167, 0.7878, 0.2346, 0.7902, 0.2132, 0.7437, 0.2688, 0.7639, 0.5441, 0.05069, 0.5325, 0.07241, 0.4332, 0.06694, 0.4384, 0.04517, 0.4332, 0.06694, 0.3382, 0.08132, 0.3402, 0.06028, 0.4384, 0.04517, 0.6297, 0.0618, 0.5751, 0.08022, 0.5325, 0.07241, 0.5441, 0.05069, 0.3382, 0.08132, 0.2981, 0.09277, 0.2655, 0.07862, 0.3402, 0.06028, 0.6527, 0.09266, 0.5956, 0.1375, 0.5751, 0.08022, 0.6297, 0.0618, 0.2981, 0.09277, 0.2798, 0.1507, 0.2464, 0.1107, 0.2655, 0.07862, 0.6473, 0.2059, 0.5885, 0.2104, 0.5956, 0.1375, 0.6527, 0.09266, 0.2798, 0.1507, 0.2921, 0.2216, 0.2597, 0.2206, 0.2464, 0.1107, 0.6292, 0.3469, 0.5709, 0.3648, 0.5885, 0.2104, 0.6473, 0.2059, 0.2921, 0.2216, 0.3265, 0.3719, 0.2966, 0.3568, 0.2597, 0.2206, 0.5758, 0.4733, 0.697, 0.4869, 0.6831, 0.5657, 0.5259, 0.5794, 0.2566, 0.5732, 0.2585, 0.4965, 0.3675, 0.4781, 0.3792, 0.5819, 0.697, 0.4869, 0.7979, 0.5345, 0.7979, 0.6007, 0.6831, 0.5657, 0.1628, 0.6105, 0.1689, 0.5466, 0.2585, 0.4965, 0.2566, 0.5732, 0.7979, 0.5345, 0.8816, 0.5948, 0.851, 0.6623, 0.7979, 0.6007, 0.1265, 0.671, 0.1146, 0.6069, 0.1689, 0.5466, 0.1628, 0.6105, 0.8816, 0.5948, 0.9137, 0.7593, 0.8639, 0.7576, 0.851, 0.6623, 0.1181, 0.7626, 0.08376, 0.7648, 0.1146, 0.6069, 0.1265, 0.671, 0.9137, 0.7593, 0.842, 0.7943, 0.8438, 0.8018, 0.8639, 0.7576, 0.1294, 0.8048, 0.1489, 0.7975, 0.08376, 0.7648, 0.1181, 0.7626, 0.842, 0.7943, 0.7359, 0.8686, 0.714, 0.8918, 0.8438, 0.8018, 0.2494, 0.8914, 0.2472, 0.8689, 0.1489, 0.7975, 0.1294, 0.8048, 0.7359, 0.8686, 0.6514, 0.9541, 0.6481, 0.9519, 0.714, 0.8918, 0.313, 0.9505, 0.3316, 0.9527, 0.2472, 0.8689, 0.2494, 0.8914, 0.6514, 0.9541, 0.5669, 0.9482, 0.5878, 0.9489, 0.6481, 0.9519, 0.3674, 0.948, 0.4082, 0.9476, 0.3316, 0.9527, 0.313, 0.9505, 0.5669, 0.9482, 0.5129, 0.8472, 0.5271, 0.859, 0.5878, 0.9489, 0.4145, 0.8591, 0.4478, 0.8474, 0.4082, 0.9476, 0.3674, 0.948, 0.5129, 0.8472, 0.4787, 0.8164, 0.4697, 0.8122, 0.5271, 0.859, 0.4697, 0.8122, 0.4787, 0.8164, 0.4478, 0.8474, 0.4145, 0.8591, 0.5637, 0.8216, 0.611, 0.8398, 0.5878, 0.9489, 0.5271, 0.859, 0.3674, 0.948, 0.3487, 0.8404, 0.3887, 0.8222, 0.4145, 0.8591, 0.611, 0.8398, 0.6524, 0.8368, 0.6481, 0.9519, 0.5878, 0.9489, 0.313, 0.9505, 0.3114, 0.8376, 0.3487, 0.8404, 0.3674, 0.948, 0.705, 0.8098, 0.714, 0.8918, 0.6481, 0.9519, 0.6524, 0.8368, 0.313, 0.9505, 0.2494, 0.8914, 0.2619, 0.8115, 0.3114, 0.8376, 0.7912, 0.7609, 0.8438, 0.8018, 0.714, 0.8918, 0.705, 0.8098, 0.2494, 0.8914, 0.1294, 0.8048, 0.1843, 0.7649, 0.2619, 0.8115, 0.8107, 0.7202, 0.8639, 0.7576, 0.8438, 0.8018, 0.7912, 0.7609, 0.1294, 0.8048, 0.1181, 0.7626, 0.1634, 0.7259, 0.1843, 0.7649, 0.8034, 0.6701, 0.851, 0.6623, 0.8639, 0.7576, 0.8107, 0.7202, 0.1181, 0.7626, 0.1265, 0.671, 0.163, 0.6775, 0.1634, 0.7259, 0.7347, 0.6187, 0.7979, 0.6007, 0.851, 0.6623, 0.8034, 0.6701, 0.1265, 0.671, 0.1628, 0.6105, 0.2154, 0.6263, 0.163, 0.6775, 0.672, 0.6057, 0.6831, 0.5657, 0.7979, 0.6007, 0.7347, 0.6187, 0.1628, 0.6105, 0.2566, 0.5732, 0.2667, 0.6119, 0.2154, 0.6263, 0.5784, 0.6577, 0.5259, 0.5794, 0.6831, 0.5657, 0.672, 0.6057, 0.2566, 0.5732, 0.3792, 0.5819, 0.3562, 0.6605, 0.2667, 0.6119, 0.5784, 0.6577, 0.5577, 0.6836, 0.4661, 0.6312, 0.5259, 0.5794, 0.4661, 0.6312, 0.3786, 0.6855, 0.3562, 0.6605, 0.3792, 0.5819, 0.5637, 0.8216, 0.5271, 0.859, 0.4697, 0.8122, 0.54, 0.7679, 0.4697, 0.8122, 0.4145, 0.8591, 0.3887, 0.8222, 0.4054, 0.7687, 0.54, 0.7679, 0.4697, 0.8122, 0.469, 0.7239, 0.5421, 0.7205, 0.469, 0.7239, 0.4697, 0.8122, 0.4054, 0.7687, 0.3978, 0.7218, 0.4661, 0.6312, 0.5577, 0.6836, 0.5421, 0.7205, 0.469, 0.7239, 0.3978, 0.7218, 0.3786, 0.6855, 0.4661, 0.6312, 0.469, 0.7239, 0.4681, 0.1037, 0.4303, 0.1005, 0.4332, 0.06694, 0.5325, 0.07241, 0.4332, 0.06694, 0.4303, 0.1005, 0.3916, 0.1071, 0.3382, 0.08132, 0.5024, 0.1321, 0.4681, 0.1037, 0.5325, 0.07241, 0.5751, 0.08022, 0.3382, 0.08132, 0.3916, 0.1071, 0.3584, 0.1382, 0.2981, 0.09277, 0.5002, 0.207, 0.5024, 0.1321, 0.5751, 0.08022, 0.5956, 0.1375, 0.2981, 0.09277, 0.3584, 0.1382, 0.3662, 0.2121, 0.2798, 0.1507, 0.5709, 0.3648, 0.4902, 0.3734, 0.5061, 0.2262, 0.5885, 0.2104, 0.3633, 0.2315, 0.3975, 0.3761, 0.3265, 0.3719, 0.2921, 0.2216, 0.5002, 0.207, 0.5956, 0.1375, 0.5885, 0.2104, 0.5061, 0.2262, 0.2921, 0.2216, 0.2798, 0.1507, 0.3662, 0.2121, 0.3633, 0.2315, 0.5011, 0.4598, 0.4497, 0.4394, 0.4437, 0.3748, 0.4902, 0.3734, 0.4437, 0.3748, 0.4497, 0.4394, 0.4019, 0.4621, 0.3975, 0.3761, 0.5061, 0.2262, 0.4902, 0.3734, 0.4437, 0.3748, 0.4348, 0.2336, 0.4437, 0.3748, 0.3975, 0.3761, 0.3633, 0.2315, 0.4348, 0.2336, 0.4307, 0.1803, 0.5002, 0.207, 0.5061, 0.2262, 0.4348, 0.2336, 0.3633, 0.2315, 0.3662, 0.2121, 0.4307, 0.1803, 0.4348, 0.2336, 0.5253, 0.4951, 0.5274, 0.5065, 0.5035, 0.477, 0.5011, 0.4598, 0.3929, 0.4796, 0.3702, 0.5098, 0.3816, 0.4982, 0.4019, 0.4621, 0.5148, 0.5352, 0.5175, 0.5538, 0.5274, 0.5065, 0.5253, 0.4951, 0.3702, 0.5098, 0.391, 0.5561, 0.3999, 0.5374, 0.3816, 0.4982, 0.4574, 0.5404, 0.4769, 0.5587, 0.5175, 0.5538, 0.5148, 0.5352, 0.391, 0.5561, 0.4318, 0.5595, 0.4574, 0.5404, 0.3999, 0.5374, 0.4545, 0.5134, 0.4501, 0.5296, 0.4769, 0.5587, 0.4574, 0.5404, 0.4318, 0.5595, 0.4501, 0.5296, 0.4545, 0.5134, 0.4574, 0.5404, 0.4497, 0.4394, 0.5011, 0.4598, 0.5035, 0.477, 0.446, 0.452, 0.3929, 0.4796, 0.4019, 0.4621, 0.4497, 0.4394, 0.446, 0.452, 0.446, 0.452, 0.5035, 0.477, 0.4933, 0.496, 0.4448, 0.475, 0.4001, 0.498, 0.3929, 0.4796, 0.446, 0.452, 0.4448, 0.475, 0.4501, 0.5296, 0.4462, 0.5293, 0.4779, 0.5547, 0.4769, 0.5587, 0.4226, 0.5557, 0.4462, 0.5293, 0.4501, 0.5296, 0.4318, 0.5595, 0.4769, 0.5587, 0.4779, 0.5547, 0.5055, 0.5499, 0.5175, 0.5538, 0.3946, 0.552, 0.4226, 0.5557, 0.4318, 0.5595, 0.391, 0.5561, 0.5175, 0.5538, 0.5055, 0.5499, 0.5114, 0.5148, 0.5274, 0.5065, 0.3793, 0.5175, 0.3946, 0.552, 0.391, 0.5561, 0.3702, 0.5098, 0.5274, 0.5065, 0.5114, 0.5148, 0.4933, 0.496, 0.5035, 0.477, 0.4001, 0.498, 0.3793, 0.5175, 0.3702, 0.5098, 0.3929, 0.4796, 0.4462, 0.5293, 0.5114, 0.5148, 0.5055, 0.5499, 0.4779, 0.5547, 0.3946, 0.552, 0.3793, 0.5175, 0.4462, 0.5293, 0.4226, 0.5557, 0.4462, 0.5293, 0.4448, 0.475, 0.4933, 0.496, 0.5114, 0.5148, 0.4001, 0.498, 0.4448, 0.475, 0.4462, 0.5293, 0.3793, 0.5175, 0.4574, 0.5404, 0.5148, 0.5352, 0.5259, 0.5794, 0.4661, 0.6312, 0.3792, 0.5819, 0.3999, 0.5374, 0.4574, 0.5404, 0.4661, 0.6312, 0.5148, 0.5352, 0.5253, 0.4951, 0.5491, 0.4772, 0.5259, 0.5794, 0.3645, 0.4814, 0.3816, 0.4982, 0.3999, 0.5374, 0.3792, 0.5819, 0.5253, 0.4951, 0.5011, 0.4598, 0.5561, 0.4391, 0.5491, 0.4772, 0.3519, 0.4442, 0.4019, 0.4621, 0.3816, 0.4982, 0.3645, 0.4814, 0.5011, 0.4598, 0.4902, 0.3734, 0.5709, 0.3648, 0.5561, 0.4391, 0.3265, 0.3719, 0.3975, 0.3761, 0.4019, 0.4621, 0.3519, 0.4442, 0.6292, 0.3469, 0.602, 0.4094, 0.5561, 0.4391, 0.5709, 0.3648, 0.3519, 0.4442, 0.3345, 0.4165, 0.2966, 0.3568, 0.3265, 0.3719, 0.602, 0.4094, 0.5909, 0.4408, 0.5491, 0.4772, 0.5561, 0.4391, 0.3645, 0.4814, 0.3496, 0.4468, 0.3345, 0.4165, 0.3519, 0.4442, 0.5758, 0.4733, 0.5259, 0.5794, 0.5491, 0.4772, 0.5909, 0.4408, 0.3645, 0.4814, 0.3792, 0.5819, 0.3675, 0.4781, 0.3496, 0.4468, 0.5002, 0.207, 0.4307, 0.1803, 0.4322, 0.1747, 0.4903, 0.1923, 0.4322, 0.1747, 0.4307, 0.1803, 0.3662, 0.2121, 0.3756, 0.1968, 0.5024, 0.1321, 0.5002, 0.207, 0.4903, 0.1923, 0.4885, 0.1426, 0.3756, 0.1968, 0.3662, 0.2121, 0.3584, 0.1382, 0.3736, 0.1475, 0.4681, 0.1037, 0.5024, 0.1321, 0.4885, 0.1426, 0.4599, 0.114, 0.3736, 0.1475, 0.3584, 0.1382, 0.3916, 0.1071, 0.403, 0.1165, 0.4303, 0.1005, 0.4681, 0.1037, 0.4599, 0.114, 0.431, 0.1103, 0.403, 0.1165, 0.3916, 0.1071, 0.4303, 0.1005, 0.431, 0.1103, 0.431, 0.1103, 0.4599, 0.114, 0.4658, 0.1235, 0.438, 0.12, 0.4109, 0.1259, 0.403, 0.1165, 0.431, 0.1103, 0.438, 0.12, 0.4599, 0.114, 0.4885, 0.1426, 0.4942, 0.1461, 0.4658, 0.1235, 0.3846, 0.1507, 0.3736, 0.1475, 0.403, 0.1165, 0.4109, 0.1259, 0.4885, 0.1426, 0.4903, 0.1923, 0.4948, 0.1845, 0.4942, 0.1461, 0.3845, 0.1889, 0.3756, 0.1968, 0.3736, 0.1475, 0.3846, 0.1507, 0.4903, 0.1923, 0.4322, 0.1747, 0.4389, 0.1676, 0.4948, 0.1845, 0.4389, 0.1676, 0.4322, 0.1747, 0.3756, 0.1968, 0.3845, 0.1889, 0.4389, 0.1676, 0.438, 0.12, 0.4658, 0.1235, 0.4948, 0.1845, 0.4109, 0.1259, 0.438, 0.12, 0.4389, 0.1676, 0.3845, 0.1889, 0.4948, 0.1845, 0.4658, 0.1235, 0.4942, 0.1461, 0.3846, 0.1507, 0.4109, 0.1259, 0.3845, 0.1889, 0.5421, 0.7205, 0.5577, 0.6836, 0.5704, 0.6992, 0.563, 0.7326, 0.3633, 0.7012, 0.3786, 0.6855, 0.3978, 0.7218, 0.3739, 0.7341, 0.54, 0.7679, 0.5421, 0.7205, 0.563, 0.7326, 0.5692, 0.7701, 0.3739, 0.7341, 0.3978, 0.7218, 0.4054, 0.7687, 0.3736, 0.7712, 0.5637, 0.8216, 0.54, 0.7679, 0.5692, 0.7701, 0.5881, 0.8067, 0.3736, 0.7712, 0.4054, 0.7687, 0.3887, 0.8222, 0.3609, 0.8076, 0.5577, 0.6836, 0.5784, 0.6577, 0.5912, 0.6783, 0.5704, 0.6992, 0.3382, 0.6812, 0.3562, 0.6605, 0.3786, 0.6855, 0.3633, 0.7012, 0.5784, 0.6577, 0.672, 0.6057, 0.6738, 0.641, 0.5912, 0.6783, 0.2618, 0.6465, 0.2667, 0.6119, 0.3562, 0.6605, 0.3382, 0.6812, 0.672, 0.6057, 0.7347, 0.6187, 0.7295, 0.6522, 0.6738, 0.641, 0.2157, 0.6587, 0.2154, 0.6263, 0.2667, 0.6119, 0.2618, 0.6465, 0.7347, 0.6187, 0.8034, 0.6701, 0.7815, 0.684, 0.7295, 0.6522, 0.1794, 0.6905, 0.163, 0.6775, 0.2154, 0.6263, 0.2157, 0.6587, 0.8034, 0.6701, 0.8107, 0.7202, 0.7859, 0.7303, 0.7815, 0.684, 0.1805, 0.7353, 0.1634, 0.7259, 0.163, 0.6775, 0.1794, 0.6905, 0.8107, 0.7202, 0.7912, 0.7609, 0.7738, 0.7618, 0.7859, 0.7303, 0.1948, 0.7656, 0.1843, 0.7649, 0.1634, 0.7259, 0.1805, 0.7353, 0.7912, 0.7609, 0.705, 0.8098, 0.7036, 0.8139, 0.7738, 0.7618, 0.2526, 0.8155, 0.2619, 0.8115, 0.1843, 0.7649, 0.1948, 0.7656, 0.705, 0.8098, 0.6524, 0.8368, 0.6565, 0.8221, 0.7036, 0.8139, 0.3021, 0.8232, 0.3114, 0.8376, 0.2619, 0.8115, 0.2526, 0.8155, 0.6524, 0.8368, 0.611, 0.8398, 0.6229, 0.825, 0.6565, 0.8221, 0.3316, 0.8259, 0.3487, 0.8404, 0.3114, 0.8376, 0.3021, 0.8232, 0.611, 0.8398, 0.5637, 0.8216, 0.5881, 0.8067, 0.6229, 0.825, 0.3609, 0.8076, 0.3887, 0.8222, 0.3487, 0.8404, 0.3316, 0.8259, 0.6229, 0.825, 0.5881, 0.8067, 0.6007, 0.79, 0.6267, 0.811, 0.3511, 0.7913, 0.3609, 0.8076, 0.3316, 0.8259, 0.3275, 0.8122, 0.6565, 0.8221, 0.6229, 0.825, 0.6267, 0.811, 0.656, 0.8082, 0.3275, 0.8122, 0.3316, 0.8259, 0.3021, 0.8232, 0.3021, 0.8096, 0.7036, 0.8139, 0.6565, 0.8221, 0.656, 0.8082, 0.698, 0.8009, 0.3021, 0.8096, 0.3021, 0.8232, 0.2526, 0.8155, 0.2609, 0.8028, 0.7738, 0.7618, 0.7036, 0.8139, 0.698, 0.8009, 0.7559, 0.7492, 0.2609, 0.8028, 0.2526, 0.8155, 0.1948, 0.7656, 0.2127, 0.7531, 0.7859, 0.7303, 0.7738, 0.7618, 0.7559, 0.7492, 0.7678, 0.7215, 0.2127, 0.7531, 0.1948, 0.7656, 0.1805, 0.7353, 0.1991, 0.7264, 0.7815, 0.684, 0.7859, 0.7303, 0.7678, 0.7215, 0.7639, 0.689, 0.1991, 0.7264, 0.1805, 0.7353, 0.1794, 0.6905, 0.1981, 0.6949, 0.7295, 0.6522, 0.7815, 0.684, 0.7639, 0.689, 0.7199, 0.6549, 0.1981, 0.6949, 0.1794, 0.6905, 0.2157, 0.6587, 0.2284, 0.6611, 0.6738, 0.641, 0.7295, 0.6522, 0.7199, 0.6549, 0.6734, 0.6477, 0.2284, 0.6611, 0.2157, 0.6587, 0.2618, 0.6465, 0.2665, 0.6529, 0.5912, 0.6783, 0.6738, 0.641, 0.6734, 0.6477, 0.6005, 0.6781, 0.2665, 0.6529, 0.2618, 0.6465, 0.3382, 0.6812, 0.3343, 0.6811, 0.5704, 0.6992, 0.5912, 0.6783, 0.6005, 0.6781, 0.58, 0.6985, 0.3343, 0.6811, 0.3382, 0.6812, 0.3633, 0.7012, 0.3591, 0.7008, 0.5881, 0.8067, 0.5692, 0.7701, 0.5783, 0.761, 0.6007, 0.79, 0.3686, 0.7624, 0.3736, 0.7712, 0.3609, 0.8076, 0.3511, 0.7913, 0.5692, 0.7701, 0.563, 0.7326, 0.5769, 0.7249, 0.5783, 0.761, 0.3661, 0.7267, 0.3739, 0.7341, 0.3736, 0.7712, 0.3686, 0.7624, 0.563, 0.7326, 0.5704, 0.6992, 0.58, 0.6985, 0.5769, 0.7249, 0.3591, 0.7008, 0.3633, 0.7012, 0.3739, 0.7341, 0.3661, 0.7267, 0.4787, 0.8164, 0.5129, 0.8472, 0.542, 0.7803, 0.4877, 0.7549, 0.436, 0.7808, 0.4478, 0.8474, 0.4787, 0.8164, 0.4877, 0.7549, 0.5129, 0.8472, 0.5669, 0.9482, 0.5877, 0.8665, 0.542, 0.7803, 0.4022, 0.8666, 0.4082, 0.9476, 0.4478, 0.8474, 0.436, 0.7808, 0.5669, 0.9482, 0.6514, 0.9541, 0.6552, 0.8668, 0.5877, 0.8665, 0.3407, 0.867, 0.3316, 0.9527, 0.4082, 0.9476, 0.4022, 0.8666, 0.6514, 0.9541, 0.7359, 0.8686, 0.7237, 0.799, 0.6552, 0.8668, 0.2721, 0.801, 0.2472, 0.8689, 0.3316, 0.9527, 0.3407, 0.867, 0.7359, 0.8686, 0.842, 0.7943, 0.8121, 0.7365, 0.7237, 0.799, 0.1903, 0.7414, 0.1489, 0.7975, 0.2472, 0.8689, 0.2721, 0.801, 0.842, 0.7943, 0.9137, 0.7593, 0.8646, 0.7074, 0.8121, 0.7365, 0.1426, 0.7142, 0.08376, 0.7648, 0.1489, 0.7975, 0.1903, 0.7414, 0.9137, 0.7593, 0.8816, 0.5948, 0.8465, 0.5851, 0.8646, 0.7074, 0.1556, 0.5964, 0.1146, 0.6069, 0.08376, 0.7648, 0.1426, 0.7142, 0.8816, 0.5948, 0.7979, 0.5345, 0.7707, 0.5252, 0.8465, 0.5851, 0.2127, 0.5362, 0.1689, 0.5466, 0.1146, 0.6069, 0.1556, 0.5964, 0.7979, 0.5345, 0.697, 0.4869, 0.6943, 0.4961, 0.7707, 0.5252, 0.2725, 0.5052, 0.2585, 0.4965, 0.1689, 0.5466, 0.2127, 0.5362, 0.476, 0.2604, 0.4813, 0.2969, 0.5661, 0.3235, 0.5346, 0.2763, 0.4042, 0.3286, 0.4813, 0.2969, 0.476, 0.2604, 0.4144, 0.2804, 0.4667, 0.147, 0.476, 0.2604, 0.5346, 0.2763, 0.5365, 0.1685, 0.4144, 0.2804, 0.476, 0.2604, 0.4667, 0.147, 0.397, 0.1741, 0.4505, 0.05432, 0.4667, 0.147, 0.5365, 0.1685, 0.5409, 0.06846, 0.397, 0.1741, 0.4667, 0.147, 0.4505, 0.05432, 0.3676, 0.07644, 0.5441, 0.05069, 0.4384, 0.04517, 0.4505, 0.05432, 0.5409, 0.06846, 0.4505, 0.05432, 0.4384, 0.04517, 0.3402, 0.06028, 0.3676, 0.07644, 0.6297, 0.0618, 0.5441, 0.05069, 0.5409, 0.06846, 0.6288, 0.08253, 0.3676, 0.07644, 0.3402, 0.06028, 0.2655, 0.07862, 0.2912, 0.09773, 0.6527, 0.09266, 0.6297, 0.0618, 0.6288, 0.08253, 0.6117, 0.1899, 0.2912, 0.09773, 0.2655, 0.07862, 0.2464, 0.1107, 0.3243, 0.2011, 0.6473, 0.2059, 0.6527, 0.09266, 0.6117, 0.1899, 0.5957, 0.2958, 0.3243, 0.2011, 0.2464, 0.1107, 0.2597, 0.2206, 0.3526, 0.3039, 0.6117, 0.1899, 0.5365, 0.1685, 0.5346, 0.2763, 0.5957, 0.2958, 0.4144, 0.2804, 0.397, 0.1741, 0.3243, 0.2011, 0.3526, 0.3039, 0.6117, 0.1899, 0.6288, 0.08253, 0.5409, 0.06846, 0.5365, 0.1685, 0.3676, 0.07644, 0.2912, 0.09773, 0.3243, 0.2011, 0.397, 0.1741, 0.5906, 0.3687, 0.5957, 0.2958, 0.5346, 0.2763, 0.5661, 0.3235, 0.4144, 0.2804, 0.3526, 0.3039, 0.3649, 0.3752, 0.4042, 0.3286, 0.6292, 0.3469, 0.6473, 0.2059, 0.5957, 0.2958, 0.5906, 0.3687, 0.3526, 0.3039, 0.2597, 0.2206, 0.2966, 0.3568, 0.3649, 0.3752, 0.602, 0.4094, 0.584, 0.4052, 0.5806, 0.4372, 0.5909, 0.4408, 0.3739, 0.4423, 0.3725, 0.4108, 0.3345, 0.4165, 0.3496, 0.4468, 0.6292, 0.3469, 0.5906, 0.3687, 0.584, 0.4052, 0.602, 0.4094, 0.3725, 0.4108, 0.3649, 0.3752, 0.2966, 0.3568, 0.3345, 0.4165, 0.5758, 0.4733, 0.5909, 0.4408, 0.5806, 0.4372, 0.5773, 0.4686, 0.3739, 0.4423, 0.3496, 0.4468, 0.3675, 0.4781, 0.3763, 0.4733, 0.5758, 0.4733, 0.5773, 0.4686, 0.6943, 0.4961, 0.697, 0.4869, 0.2725, 0.5052, 0.3763, 0.4733, 0.3675, 0.4781, 0.2585, 0.4965, 0.5357, 0.3906, 0.633, 0.398, 0.6348, 0.3477, 0.5277, 0.3267, 0.4159, 0.3542, 0.431, 0.4034, 0.5357, 0.3906, 0.5277, 0.3267, 0.5277, 0.3267, 0.6348, 0.3477, 0.6189, 0.3156, 0.5142, 0.2885, 0.4073, 0.3223, 0.4159, 0.3542, 0.5277, 0.3267, 0.5142, 0.2885, 0.5142, 0.2885, 0.6189, 0.3156, 0.5821, 0.3239, 0.4877, 0.299, 0.4007, 0.3296, 0.4073, 0.3223, 0.5142, 0.2885, 0.4877, 0.299, 0.4877, 0.299, 0.5821, 0.3239, 0.5661, 0.3235, 0.4813, 0.2969, 0.4042, 0.3286, 0.4007, 0.3296, 0.4877, 0.299, 0.4813, 0.2969, 0.5906, 0.3687, 0.5661, 0.3235, 0.5821, 0.3239, 0.584, 0.4052, 0.4007, 0.3296, 0.4042, 0.3286, 0.3649, 0.3752, 0.3725, 0.4108, 0.8465, 0.5851, 0.7707, 0.5252, 0.8015, 0.4449, 0.8451, 0.5461, 0.2169, 0.4591, 0.2127, 0.5362, 0.1556, 0.5964, 0.19, 0.5582, 0.5431, 0.518, 0.6723, 0.5003, 0.633, 0.398, 0.5357, 0.3906, 0.431, 0.4034, 0.4061, 0.5059, 0.5431, 0.518, 0.5357, 0.3906, 0.5166, 0.8392, 0.6963, 0.8063, 0.6869, 0.7507, 0.5309, 0.7663, 0.3754, 0.753, 0.3427, 0.8077, 0.5166, 0.8392, 0.5309, 0.7663, 0.5309, 0.7663, 0.6869, 0.7507, 0.6786, 0.667, 0.5414, 0.6481, 0.3979, 0.6703, 0.3754, 0.753, 0.5309, 0.7663, 0.5414, 0.6481, 0.5414, 0.6481, 0.6786, 0.667, 0.6723, 0.5003, 0.5431, 0.518, 0.4061, 0.5059, 0.3979, 0.6703, 0.5414, 0.6481, 0.5431, 0.518, 0.8121, 0.7365, 0.8646, 0.7074, 0.8185, 0.6729, 0.7728, 0.6771, 0.198, 0.68, 0.1426, 0.7142, 0.1903, 0.7414, 0.2482, 0.683, 0.7728, 0.6771, 0.8185, 0.6729, 0.8267, 0.6773, 0.7602, 0.7087, 0.2154, 0.6842, 0.198, 0.68, 0.2482, 0.683, 0.2888, 0.7132, 0.7602, 0.7087, 0.8267, 0.6773, 0.8064, 0.6427, 0.7465, 0.6686, 0.2532, 0.65, 0.2154, 0.6842, 0.2888, 0.7132, 0.3191, 0.6736, 0.7465, 0.6686, 0.8064, 0.6427, 0.7903, 0.5751, 0.7352, 0.6027, 0.2796, 0.5838, 0.2532, 0.65, 0.3191, 0.6736, 0.3408, 0.6088, 0.7789, 0.4819, 0.7222, 0.4829, 0.7352, 0.6027, 0.7903, 0.5751, 0.3408, 0.6088, 0.3493, 0.4912, 0.2856, 0.4928, 0.2796, 0.5838, 0.6723, 0.5003, 0.6786, 0.667, 0.7352, 0.6027, 0.7222, 0.4829, 0.3408, 0.6088, 0.3979, 0.6703, 0.4061, 0.5059, 0.3493, 0.4912, 0.6786, 0.667, 0.6869, 0.7507, 0.7465, 0.6686, 0.7352, 0.6027, 0.3191, 0.6736, 0.3754, 0.753, 0.3979, 0.6703, 0.3408, 0.6088, 0.6869, 0.7507, 0.6963, 0.8063, 0.7602, 0.7087, 0.7465, 0.6686, 0.2888, 0.7132, 0.3427, 0.8077, 0.3754, 0.753, 0.3191, 0.6736, 0.6963, 0.8063, 0.7063, 0.746, 0.7728, 0.6771, 0.7602, 0.7087, 0.2482, 0.683, 0.3004, 0.749, 0.3427, 0.8077, 0.2888, 0.7132, 0.7237, 0.799, 0.8121, 0.7365, 0.7728, 0.6771, 0.7063, 0.746, 0.2482, 0.683, 0.1903, 0.7414, 0.2721, 0.801, 0.3004, 0.749, 0.4945, 0.8117, 0.7063, 0.746, 0.6963, 0.8063, 0.5166, 0.8392, 0.3427, 0.8077, 0.3004, 0.749, 0.4945, 0.8117, 0.5166, 0.8392, 0.542, 0.7803, 0.5877, 0.8665, 0.6552, 0.8668, 0.7237, 0.799, 0.3407, 0.867, 0.4022, 0.8666, 0.436, 0.7808, 0.2721, 0.801, 0.542, 0.7803, 0.7237, 0.799, 0.7063, 0.746, 0.4945, 0.8117, 0.3004, 0.749, 0.2721, 0.801, 0.436, 0.7808, 0.4945, 0.8117, 0.4877, 0.7549, 0.542, 0.7803, 0.4945, 0.8117, 0.4945, 0.8117, 0.436, 0.7808, 0.4877, 0.7549, 0.8646, 0.7074, 0.8465, 0.5851, 0.8451, 0.5461, 0.8185, 0.6729, 0.19, 0.5582, 0.1556, 0.5964, 0.1426, 0.7142, 0.198, 0.68, 0.8451, 0.5461, 0.8376, 0.558, 0.8267, 0.6773, 0.8185, 0.6729, 0.2154, 0.6842, 0.2081, 0.5692, 0.19, 0.5582, 0.198, 0.68, 0.8376, 0.558, 0.8102, 0.5346, 0.8064, 0.6427, 0.8267, 0.6773, 0.2532, 0.65, 0.2445, 0.5454, 0.2081, 0.5692, 0.2154, 0.6842, 0.7789, 0.4819, 0.7903, 0.5751, 0.8064, 0.6427, 0.8102, 0.5346, 0.2532, 0.65, 0.2796, 0.5838, 0.2856, 0.4928, 0.2445, 0.5454, 0.5821, 0.3239, 0.6189, 0.3156, 0.6689, 0.3601, 0.6685, 0.4101, 0.3595, 0.3692, 0.4073, 0.3223, 0.4007, 0.3296, 0.3297, 0.419, 0.8015, 0.4449, 0.6685, 0.4101, 0.6689, 0.3601, 0.7314, 0.3881, 0.3595, 0.3692, 0.3297, 0.419, 0.2169, 0.4591, 0.2988, 0.4, 0.7707, 0.5252, 0.6943, 0.4961, 0.6685, 0.4101, 0.8015, 0.4449, 0.3297, 0.419, 0.2725, 0.5052, 0.2127, 0.5362, 0.2169, 0.4591, 0.6943, 0.4961, 0.5806, 0.4372, 0.584, 0.4052, 0.6685, 0.4101, 0.3725, 0.4108, 0.3739, 0.4423, 0.2725, 0.5052, 0.3297, 0.419, 0.584, 0.4052, 0.5821, 0.3239, 0.6685, 0.4101, 0.3297, 0.419, 0.4007, 0.3296, 0.3725, 0.4108, 0.6943, 0.4961, 0.5773, 0.4686, 0.5806, 0.4372, 0.3739, 0.4423, 0.3763, 0.4733, 0.2725, 0.5052, 0.7789, 0.4819, 0.7358, 0.399, 0.6808, 0.3985, 0.7222, 0.4829, 0.3774, 0.4067, 0.3169, 0.4103, 0.2856, 0.4928, 0.3493, 0.4912, 0.6723, 0.5003, 0.7222, 0.4829, 0.6808, 0.3985, 0.633, 0.398, 0.3774, 0.4067, 0.3493, 0.4912, 0.4061, 0.5059, 0.431, 0.4034, 0.7314, 0.3881, 0.6689, 0.3601, 0.6808, 0.3985, 0.7358, 0.399, 0.3774, 0.4067, 0.3595, 0.3692, 0.2988, 0.4, 0.3169, 0.4103, 0.6189, 0.3156, 0.6348, 0.3477, 0.6808, 0.3985, 0.6689, 0.3601, 0.3774, 0.4067, 0.4159, 0.3542, 0.4073, 0.3223, 0.3595, 0.3692, 0.633, 0.398, 0.6808, 0.3985, 0.6348, 0.3477, 0.4159, 0.3542, 0.3774, 0.4067, 0.431, 0.4034, 0.8703, 0.5625, 0.832, 0.5541, 0.8448, 0.5415, 0.8706, 0.547, 0.2143, 0.5533, 0.2288, 0.565, 0.2002, 0.5743, 0.1965, 0.5594, 0.8703, 0.5625, 0.8706, 0.547, 0.9183, 0.5376, 0.9293, 0.5536, 0.1589, 0.5519, 0.1965, 0.5594, 0.2002, 0.5743, 0.1527, 0.5676, 0.9293, 0.5536, 0.9183, 0.5376, 0.9451, 0.4896, 0.9715, 0.4964, 0.1304, 0.5071, 0.1589, 0.5519, 0.1527, 0.5676, 0.1083, 0.5147, 0.9715, 0.4964, 0.9451, 0.4896, 0.9301, 0.4238, 0.9517, 0.4132, 0.1371, 0.4439, 0.1304, 0.5071, 0.1083, 0.5147, 0.118, 0.4347, 0.9517, 0.4132, 0.9301, 0.4238, 0.88, 0.3982, 0.8812, 0.3747, 0.1728, 0.4171, 0.1371, 0.4439, 0.118, 0.4347, 0.1709, 0.3947, 0.8812, 0.3747, 0.88, 0.3982, 0.8216, 0.4087, 0.8019, 0.3848, 0.2137, 0.4247, 0.1728, 0.4171, 0.1709, 0.3947, 0.2287, 0.4007, 0.88, 0.3982, 0.876, 0.4044, 0.8349, 0.4155, 0.8216, 0.4087, 0.2088, 0.4316, 0.1817, 0.4228, 0.1728, 0.4171, 0.2137, 0.4247, 0.9301, 0.4238, 0.9175, 0.4247, 0.876, 0.4044, 0.88, 0.3982, 0.1817, 0.4228, 0.1514, 0.444, 0.1371, 0.4439, 0.1728, 0.4171, 0.9451, 0.4896, 0.9308, 0.4727, 0.9175, 0.4247, 0.9301, 0.4238, 0.1514, 0.444, 0.1444, 0.4904, 0.1304, 0.5071, 0.1371, 0.4439, 0.9183, 0.5376, 0.9092, 0.5074, 0.9308, 0.4727, 0.9451, 0.4896, 0.1444, 0.4904, 0.1672, 0.5227, 0.1589, 0.5519, 0.1304, 0.5071, 0.8706, 0.547, 0.8675, 0.5146, 0.9092, 0.5074, 0.9183, 0.5376, 0.1672, 0.5227, 0.201, 0.5281, 0.1965, 0.5594, 0.1589, 0.5519, 0.8706, 0.547, 0.8448, 0.5415, 0.8474, 0.5131, 0.8675, 0.5146, 0.2142, 0.526, 0.2143, 0.5533, 0.1965, 0.5594, 0.201, 0.5281, 0.8015, 0.4449, 0.7314, 0.3881, 0.7773, 0.4217, 0.7872, 0.4428, 0.26, 0.4349, 0.2988, 0.4, 0.2169, 0.4591, 0.244, 0.4561, 0.7314, 0.3881, 0.8019, 0.3848, 0.8216, 0.4087, 0.7773, 0.4217, 0.2137, 0.4247, 0.2287, 0.4007, 0.2988, 0.4, 0.26, 0.4349, 0.8451, 0.5461, 0.8015, 0.4449, 0.7872, 0.4428, 0.8376, 0.558, 0.244, 0.4561, 0.2169, 0.4591, 0.19, 0.5582, 0.2081, 0.5692, 0.8102, 0.5346, 0.8182, 0.5205, 0.8448, 0.5415, 0.832, 0.5541, 0.2143, 0.5533, 0.2361, 0.5321, 0.2445, 0.5454, 0.2288, 0.565, 0.8216, 0.4087, 0.8349, 0.4155, 0.8044, 0.4116, 0.7773, 0.4217, 0.2419, 0.4263, 0.2088, 0.4316, 0.2137, 0.4247, 0.26, 0.4349, 0.8153, 0.4218, 0.7761, 0.4413, 0.7773, 0.4217, 0.8044, 0.4116, 0.26, 0.4349, 0.2647, 0.4538, 0.2328, 0.4367, 0.2419, 0.4263, 0.7844, 0.4485, 0.7761, 0.4413, 0.8153, 0.4218, 0.8065, 0.4454, 0.2328, 0.4367, 0.2647, 0.4538, 0.2647, 0.461, 0.2436, 0.459, 0.8115, 0.4734, 0.802, 0.4927, 0.7761, 0.4413, 0.7844, 0.4485, 0.2647, 0.4538, 0.2481, 0.5046, 0.2421, 0.4863, 0.2647, 0.461, 0.8182, 0.5205, 0.802, 0.4927, 0.8115, 0.4734, 0.8308, 0.4969, 0.2421, 0.4863, 0.2481, 0.5046, 0.2361, 0.5321, 0.2261, 0.5098, 0.8448, 0.5415, 0.8182, 0.5205, 0.8308, 0.4969, 0.8474, 0.5131, 0.2261, 0.5098, 0.2361, 0.5321, 0.2143, 0.5533, 0.2142, 0.526, 0.8376, 0.558, 0.802, 0.4927, 0.8182, 0.5205, 0.8102, 0.5346, 0.2361, 0.5321, 0.2481, 0.5046, 0.2081, 0.5692, 0.2445, 0.5454, 0.8376, 0.558, 0.7872, 0.4428, 0.7761, 0.4413, 0.802, 0.4927, 0.2647, 0.4538, 0.244, 0.4561, 0.2081, 0.5692, 0.2481, 0.5046, 0.7872, 0.4428, 0.7773, 0.4217, 0.7761, 0.4413, 0.2647, 0.4538, 0.26, 0.4349, 0.244, 0.4561, 0.8474, 0.5131, 0.8308, 0.4969, 0.8265, 0.4868, 0.8455, 0.5003, 0.2331, 0.4997, 0.2261, 0.5098, 0.2142, 0.526, 0.2186, 0.5135, 0.8308, 0.4969, 0.8115, 0.4734, 0.8107, 0.4672, 0.8265, 0.4868, 0.2457, 0.4802, 0.2421, 0.4863, 0.2261, 0.5098, 0.2331, 0.4997, 0.8115, 0.4734, 0.7844, 0.4485, 0.7841, 0.4427, 0.8107, 0.4672, 0.268, 0.4553, 0.2647, 0.461, 0.2421, 0.4863, 0.2457, 0.4802, 0.7844, 0.4485, 0.8065, 0.4454, 0.8059, 0.4371, 0.7841, 0.4427, 0.2469, 0.4508, 0.2436, 0.459, 0.2647, 0.461, 0.268, 0.4553, 0.8065, 0.4454, 0.8153, 0.4218, 0.8145, 0.4164, 0.8059, 0.4371, 0.2366, 0.4313, 0.2328, 0.4367, 0.2436, 0.459, 0.2469, 0.4508, 0.8153, 0.4218, 0.8044, 0.4116, 0.801, 0.4064, 0.8145, 0.4164, 0.2481, 0.421, 0.2419, 0.4263, 0.2328, 0.4367, 0.2366, 0.4313, 0.8044, 0.4116, 0.8349, 0.4155, 0.8302, 0.4118, 0.801, 0.4064, 0.2172, 0.4278, 0.2088, 0.4316, 0.2419, 0.4263, 0.2481, 0.421, 0.8675, 0.5146, 0.8474, 0.5131, 0.8455, 0.5003, 0.8679, 0.5021, 0.2186, 0.5135, 0.2142, 0.526, 0.201, 0.5281, 0.2031, 0.516, 0.9092, 0.5074, 0.8675, 0.5146, 0.8679, 0.5021, 0.9097, 0.4964, 0.2031, 0.516, 0.201, 0.5281, 0.1672, 0.5227, 0.1687, 0.5121, 0.9308, 0.4727, 0.9092, 0.5074, 0.9097, 0.4964, 0.9334, 0.4644, 0.1687, 0.5121, 0.1672, 0.5227, 0.1444, 0.4904, 0.1442, 0.4825, 0.9175, 0.4247, 0.9308, 0.4727, 0.9334, 0.4644, 0.9212, 0.4178, 0.1442, 0.4825, 0.1444, 0.4904, 0.1514, 0.444, 0.1499, 0.4375, 0.876, 0.4044, 0.9175, 0.4247, 0.9212, 0.4178, 0.8735, 0.3986, 0.1499, 0.4375, 0.1514, 0.444, 0.1817, 0.4228, 0.1874, 0.417, 0.8349, 0.4155, 0.876, 0.4044, 0.8735, 0.3986, 0.8302, 0.4118, 0.1874, 0.417, 0.1817, 0.4228, 0.2088, 0.4316, 0.2172, 0.4278, 0.8059, 0.4371, 0.8145, 0.4164, 0.8429, 0.4292, 0.8268, 0.4457, 0.2128, 0.445, 0.2366, 0.4313, 0.2469, 0.4508, 0.2289, 0.4602, 0.8268, 0.4457, 0.8429, 0.4292, 0.8611, 0.4451, 0.8486, 0.4623, 0.1999, 0.4611, 0.2128, 0.445, 0.2289, 0.4602, 0.2122, 0.4771, 0.8486, 0.4623, 0.8611, 0.4451, 0.8777, 0.4626, 0.8646, 0.4786, 0.1876, 0.4785, 0.1999, 0.4611, 0.2122, 0.4771, 0.2009, 0.4933, 0.8646, 0.4786, 0.8777, 0.4626, 0.8952, 0.4685, 0.8864, 0.4881, 0.1727, 0.485, 0.1876, 0.4785, 0.2009, 0.4933, 0.1829, 0.5034, 0.8679, 0.5021, 0.8455, 0.5003, 0.8646, 0.4786, 0.8864, 0.4881, 0.2009, 0.4933, 0.2186, 0.5135, 0.2031, 0.516, 0.1829, 0.5034, 0.8265, 0.4868, 0.8486, 0.4623, 0.8646, 0.4786, 0.8455, 0.5003, 0.2009, 0.4933, 0.2122, 0.4771, 0.2331, 0.4997, 0.2186, 0.5135, 0.8265, 0.4868, 0.8107, 0.4672, 0.8268, 0.4457, 0.8486, 0.4623, 0.2289, 0.4602, 0.2457, 0.4802, 0.2331, 0.4997, 0.2122, 0.4771, 0.8059, 0.4371, 0.8268, 0.4457, 0.8107, 0.4672, 0.7841, 0.4427, 0.2457, 0.4802, 0.2289, 0.4602, 0.2469, 0.4508, 0.268, 0.4553, 0.801, 0.4064, 0.8302, 0.4118, 0.8429, 0.4292, 0.8145, 0.4164, 0.2128, 0.445, 0.2172, 0.4278, 0.2481, 0.421, 0.2366, 0.4313, 0.8735, 0.3986, 0.8611, 0.4451, 0.8429, 0.4292, 0.8302, 0.4118, 0.2128, 0.445, 0.1999, 0.4611, 0.1874, 0.417, 0.2172, 0.4278, 0.9212, 0.4178, 0.8777, 0.4626, 0.8611, 0.4451, 0.8735, 0.3986, 0.1999, 0.4611, 0.1876, 0.4785, 0.1499, 0.4375, 0.1874, 0.417, 0.9334, 0.4644, 0.8952, 0.4685, 0.8777, 0.4626, 0.9212, 0.4178, 0.1876, 0.4785, 0.1727, 0.485, 0.1442, 0.4825, 0.1499, 0.4375, 0.9097, 0.4964, 0.8864, 0.4881, 0.8952, 0.4685, 0.9334, 0.4644, 0.1727, 0.485, 0.1829, 0.5034, 0.1687, 0.5121, 0.1442, 0.4825, 0.8679, 0.5021, 0.8864, 0.4881, 0.9097, 0.4964, 0.1687, 0.5121, 0.1829, 0.5034, 0.2031, 0.516, 0.8812, 0.3747, 0.8019, 0.3848, 0.7928, 0.3694, 0.8653, 0.3646, 0.2524, 0.3848, 0.2287, 0.4007, 0.1709, 0.3947, 0.1962, 0.3838, 0.9517, 0.4132, 0.8812, 0.3747, 0.8653, 0.3646, 0.95, 0.4024, 0.1962, 0.3838, 0.1709, 0.3947, 0.118, 0.4347, 0.1251, 0.4242, 0.9715, 0.4964, 0.9517, 0.4132, 0.95, 0.4024, 0.9674, 0.4791, 0.1251, 0.4242, 0.118, 0.4347, 0.1083, 0.5147, 0.1154, 0.4979, 0.9293, 0.5536, 0.9715, 0.4964, 0.9674, 0.4791, 0.9216, 0.5241, 0.1154, 0.4979, 0.1083, 0.5147, 0.1527, 0.5676, 0.1647, 0.539, 0.8703, 0.5625, 0.9293, 0.5536, 0.9216, 0.5241, 0.8556, 0.5251, 0.1647, 0.539, 0.1527, 0.5676, 0.2002, 0.5743, 0.2216, 0.5376, 0.832, 0.5541, 0.8703, 0.5625, 0.8556, 0.5251, 0.8102, 0.5243, 0.2216, 0.5376, 0.2002, 0.5743, 0.2288, 0.565, 0.257, 0.5352, 0.8556, 0.5251, 0.8653, 0.3646, 0.7928, 0.3694, 0.8102, 0.5243, 0.2524, 0.3848, 0.1962, 0.3838, 0.2216, 0.5376, 0.257, 0.5352, 0.8556, 0.5251, 0.9216, 0.5241, 0.95, 0.4024, 0.8653, 0.3646, 0.1251, 0.4242, 0.1647, 0.539, 0.2216, 0.5376, 0.1962, 0.3838, 0.9216, 0.5241, 0.9674, 0.4791, 0.95, 0.4024, 0.1251, 0.4242, 0.1154, 0.4979, 0.1647, 0.539, 0.7789, 0.4819, 0.8102, 0.5346, 0.832, 0.5541, 0.8102, 0.5243, 0.2288, 0.565, 0.2445, 0.5454, 0.2856, 0.4928, 0.257, 0.5352, 0.7789, 0.4819, 0.8102, 0.5243, 0.7928, 0.3694, 0.7358, 0.399, 0.2524, 0.3848, 0.257, 0.5352, 0.2856, 0.4928, 0.3169, 0.4103, 0.7314, 0.3881, 0.7358, 0.399, 0.7928, 0.3694, 0.8019, 0.3848, 0.2524, 0.3848, 0.3169, 0.4103, 0.2988, 0.4, 0.2287, 0.4007])
me_suzanne.materials.append(mat_olaf)
me_suzanne.use_remesh_preserve_volume = False
me_suzanne.use_remesh_preserve_attributes = False
me_suzanne.use_mirror_vertex_groups = False
me_suzanne.update()
me_cube_009 = bpy.data.meshes.new('Cube.009')
me_cube_009.from_pydata([(-1.0, -1.0, -1.0), (-1.0, -1.0, 1.0), (-1.0, 1.0, -1.0), (-1.0, 1.0, 1.0), (1.0, -1.0, -1.0), (1.0, -1.0, 1.0), (1.0, 1.0, -1.0), (1.0, 1.0, 1.0)], [], [(0, 1, 3, 2), (2, 3, 7, 6), (6, 7, 5, 4), (4, 5, 1, 0), (2, 6, 4, 0), (7, 3, 1, 5)])
me_cube_009.materials.append(mat_light)
me_cube_009.use_remesh_preserve_volume = False
me_cube_009.use_remesh_preserve_attributes = False
me_cube_009.use_mirror_vertex_groups = False
me_cube_009.update()
me_cube_008 = bpy.data.meshes.new('Cube.008')
me_cube_008.from_pydata([(-1.0, -1.0, -1.0), (-1.0, -1.0, 1.0), (-1.0, 1.0, -1.0), (-1.0, 1.0, 1.0), (1.0, -1.0, -1.0), (1.0, -1.0, 1.0), (1.0, 1.0, -1.0), (1.0, 1.0, 1.0)], [], [(0, 1, 3, 2), (2, 3, 7, 6), (6, 7, 5, 4), (4, 5, 1, 0), (2, 6, 4, 0), (7, 3, 1, 5)])
_uv = me_cube_008.uv_layers.new(name='UVMap')
_uv.uv.foreach_set('vector', [0.9859, 0.5446, 0.8311, 0.9236, 0.7107, 0.7687, 0.8655, 0.3898, 0.8311, 0.9236, 0.6762, 1.303, 0.5558, 1.148, 0.7107, 0.7687, 0.7107, 0.7687, 0.5558, 1.148, 0.4355, 0.9928, 0.5903, 0.6139, 0.7107, 0.7687, 0.5903, 0.6139, 0.7451, 0.2349, 0.8655, 0.3898, 1.02, 0.01085, 0.8655, 0.3898, 0.7451, 0.2349, 0.9, -0.144, 0.8311, 0.9236, 0.9515, 1.078, 0.7966, 1.457, 0.6762, 1.303])
me_cube_008.materials.append(mat_green)
me_cube_008.use_remesh_preserve_volume = False
me_cube_008.use_remesh_preserve_attributes = False
me_cube_008.use_mirror_vertex_groups = False
me_cube_008.update()
me_cube_006 = bpy.data.meshes.new('Cube.006')
me_cube_006.from_pydata([(-1.0, -1.0, -1.0), (-1.0, -1.0, 1.0), (-1.0, 1.0, -1.0), (-1.0, 1.0, 1.0), (1.0, -1.0, -1.0), (1.0, -1.0, 1.0), (1.0, 1.0, -1.0), (1.0, 1.0, 1.0)], [], [(0, 1, 3, 2), (2, 3, 7, 6), (6, 7, 5, 4), (4, 5, 1, 0), (2, 6, 4, 0), (7, 3, 1, 5)])
me_cube_006.materials.append(mat_wall)
me_cube_006.use_remesh_preserve_volume = False
me_cube_006.use_remesh_preserve_attributes = False
me_cube_006.use_mirror_vertex_groups = False
me_cube_006.update()
me_cube_005 = bpy.data.meshes.new('Cube.005')
me_cube_005.from_pydata([(-1.0, -1.0, -1.0), (-1.0, -1.0, 1.0), (-1.0, 1.0, -1.0), (-1.0, 1.0, 1.0), (1.0, -1.0, -1.0), (1.0, -1.0, 1.0), (1.0, 1.0, -1.0), (1.0, 1.0, 1.0)], [], [(0, 1, 3, 2), (2, 3, 7, 6), (6, 7, 5, 4), (4, 5, 1, 0), (2, 6, 4, 0), (7, 3, 1, 5)])
me_cube_005.materials.append(mat_wall)
me_cube_005.use_remesh_preserve_volume = False
me_cube_005.use_remesh_preserve_attributes = False
me_cube_005.use_mirror_vertex_groups = False
me_cube_005.update()
me_cube_004 = bpy.data.meshes.new('Cube.004')
me_cube_004.from_pydata([(-1.0, -1.0, -1.0), (-1.0, -1.0, 1.0), (-1.0, 1.0, -1.0), (-1.0, 1.0, 1.0), (1.0, -1.0, -1.0), (1.0, -1.0, 1.0), (1.0, 1.0, -1.0), (1.0, 1.0, 1.0)], [], [(0, 1, 3, 2), (2, 3, 7, 6), (6, 7, 5, 4), (4, 5, 1, 0), (2, 6, 4, 0), (7, 3, 1, 5)])
me_cube_004.materials.append(mat_wall)
me_cube_004.use_remesh_preserve_volume = False
me_cube_004.use_remesh_preserve_attributes = False
me_cube_004.use_mirror_vertex_groups = False
me_cube_004.update()
me_cube_003 = bpy.data.meshes.new('Cube.003')
me_cube_003.from_pydata([(-1.0, -1.0, -1.0), (-1.0, -1.0, 1.0), (-1.0, 1.0, -1.0), (-1.0, 1.0, 1.0), (1.0, -1.0, -1.0), (1.0, -1.0, 1.0), (1.0, 1.0, -1.0), (1.0, 1.0, 1.0)], [], [(0, 1, 3, 2), (2, 3, 7, 6), (6, 7, 5, 4), (4, 5, 1, 0), (2, 6, 4, 0), (7, 3, 1, 5)])
me_cube_003.materials.append(mat_wall)
me_cube_003.use_remesh_preserve_volume = False
me_cube_003.use_remesh_preserve_attributes = False
me_cube_003.use_mirror_vertex_groups = False
me_cube_003.update()
me_cube_002 = bpy.data.meshes.new('Cube.002')
me_cube_002.from_pydata([(-1.0, -1.0, -1.0), (-1.0, -1.0, 1.0), (-1.0, 1.0, -1.0), (-1.0, 1.0, 1.0), (1.0, -1.0, -1.0), (1.0, -1.0, 1.0), (1.0, 1.0, -1.0), (1.0, 1.0, 1.0)], [], [(0, 1, 3, 2), (2, 3, 7, 6), (6, 7, 5, 4), (4, 5, 1, 0), (2, 6, 4, 0), (7, 3, 1, 5)])
me_cube_002.materials.append(mat_wall)
me_cube_002.use_remesh_preserve_volume = False
me_cube_002.use_remesh_preserve_attributes = False
me_cube_002.use_mirror_vertex_groups = False
me_cube_002.update()
me_cube_001 = bpy.data.meshes.new('Cube.001')
me_cube_001.from_pydata([(-1.0, -1.0, -1.0), (-1.0, -1.0, 1.0), (-1.0, 1.0, -1.0), (-1.0, 1.0, 1.0), (1.0, -1.0, -1.0), (1.0, -1.0, 1.0), (1.0, 1.0, -1.0), (1.0, 1.0, 1.0)], [], [(0, 1, 3, 2), (2, 3, 7, 6), (6, 7, 5, 4), (4, 5, 1, 0), (2, 6, 4, 0), (7, 3, 1, 5)])
me_cube_001.materials.append(mat_wall)
me_cube_001.use_remesh_preserve_volume = False
me_cube_001.use_remesh_preserve_attributes = False
me_cube_001.use_mirror_vertex_groups = False
me_cube_001.update()

# ---- objects
ob_suzanne = bpy.data.objects.new('Suzanne', me_suzanne)
ob_camera_001 = bpy.data.objects.new('Camera.001', cam_camera_001)
ob_cube_008 = bpy.data.objects.new('Cube.008', me_cube_009)
ob_cube_007 = bpy.data.objects.new('Cube.007', me_cube_008)
ob_cube_005 = bpy.data.objects.new('Cube.005', me_cube_006)
ob_cube_004 = bpy.data.objects.new('Cube.004', me_cube_005)
ob_cube_003 = bpy.data.objects.new('Cube.003', me_cube_004)
ob_cube_002 = bpy.data.objects.new('Cube.002', me_cube_003)
ob_cube_001 = bpy.data.objects.new('Cube.001', me_cube_002)
ob_cube = bpy.data.objects.new('Cube', me_cube_001)
ob_camera = bpy.data.objects.new('Camera', cam_camera)

# ---- transforms, parenting, visibility, modifiers, constraints
ob_suzanne.location = (-1.164, 7.31, 6.682)
ob_suzanne.scale = (2.166, 2.166, 2.166)
ob_suzanne.lineart.crease_threshold = 0.0
_m = ob_suzanne.modifiers.new('Subsurf', 'SUBSURF')
_m.uv_smooth = 'PRESERVE_CORNERS'
_m.quality = 2
_m.show_only_control_edges = False
ob_camera_001.location = (44.92, 8.855, 1.711)
ob_camera_001.lineart.crease_threshold = 0.0
ob_cube_008.location = (-0.2643, 8.469, 10.62)
ob_cube_008.scale = (1.0, 1.0, 0.1427)
ob_cube_008.lineart.crease_threshold = 0.0
ob_cube_007.location = (3.538, 8.559, 8.94)
ob_cube_007.lineart.crease_threshold = 0.0
ob_cube_005.location = (5.482, 0.1512, 5.482)
ob_cube_005.rotation_euler = (-1.571, -2.22e-16, -1.571)
ob_cube_005.scale = (10.93, 5.464, 0.03432)
ob_cube_005.lineart.crease_threshold = 0.0
ob_cube_004.location = (-5.482, 0.1512, 5.394)
ob_cube_004.rotation_euler = (-1.571, -2.22e-16, -1.571)
ob_cube_004.scale = (10.93, 5.464, 0.03432)
ob_cube_004.lineart.crease_threshold = 0.0
ob_cube_003.location = (0.0, 0.1864, 10.87)
ob_cube_003.rotation_euler = (-3.142, 3.618e-23, 4.441e-16)
ob_cube_003.scale = (5.464, 10.93, 0.03432)
ob_cube_003.lineart.crease_threshold = 0.0
ob_cube_002.location = (0.0, -10.81, 5.394)
ob_cube_002.rotation_euler = (-1.571, -2.22e-16, 2.22e-16)
ob_cube_002.scale = (5.464, 5.464, 0.06864)
ob_cube_002.lineart.crease_threshold = 0.0
ob_cube_001.location = (0.0, 11.11, 5.482)
ob_cube_001.rotation_euler = (-1.571, -2.22e-16, 2.22e-16)
ob_cube_001.scale = (5.464, 5.464, 0.06864)
ob_cube_001.lineart.crease_threshold = 0.0
ob_cube.location = (0.0, -0.113, 0.0)
ob_cube.scale = (5.464, 10.93, 0.03432)
ob_cube.lineart.crease_threshold = 0.0
ob_camera.location = (-3.399, -9.323, 9.68)
ob_camera.rotation_mode = 'AXIS_ANGLE'
ob_camera.rotation_axis_angle = (1.408, 0.9921, -0.1033, -0.07135)
ob_camera.lock_rotations_4d = False
ob_camera.empty_display_type = 'ARROWS'
ob_camera.color = (0.0, 0.0, 0.0, 0.0)
ob_camera.display_type = 'WIRE'
ob_camera.lineart.crease_threshold = 0.0

# ---- collection membership
col_collection_1.objects.link(ob_suzanne)
col_collection_1.objects.link(ob_camera_001)
col_collection_1.objects.link(ob_cube_008)
col_collection_1.objects.link(ob_cube_007)
col_collection_1.objects.link(ob_cube_005)
col_collection_1.objects.link(ob_cube_004)
col_collection_1.objects.link(ob_cube_003)
col_collection_1.objects.link(ob_cube_002)
col_collection_1.objects.link(ob_cube_001)
col_collection_1.objects.link(ob_cube)
col_collection_1.objects.link(ob_camera)

# ---- scene / render settings (as saved in the file)
scene.camera = ob_camera
scene.frame_start = 1; scene.frame_end = 250; scene.frame_set(4)
scene.render.engine = 'BLENDER_EEVEE_NEXT'
scene.render.resolution_x = 1280
scene.render.resolution_y = 720
scene.render.dither_intensity = 0.0
scene.cycles.use_denoising = False
scene.cycles.samples = 128
scene.cycles.sampling_pattern = 'TABULATED_SOBOL'
scene.cycles.use_adaptive_sampling = False
scene.cycles.use_light_tree = False
scene.cycles.blur_glossy = 0.0
scene.cycles.sample_clamp_indirect = 0.0
scene.view_settings.view_transform = 'Standard'
bpy.context.view_layer.update()

# ---- added for rendering (the .blend has no usable light): sun
light_auto_sun = bpy.data.lights.new('AutoSun', 'SUN')
light_auto_sun.energy = 3.0
light_auto_sun.angle = 0.0523599
ob_auto_sun = bpy.data.objects.new('AutoSun', light_auto_sun)
scene.collection.objects.link(ob_auto_sun)
ob_auto_sun.rotation_euler = (0.872665, 0.174533, 0.523599)
bpy.context.view_layer.update()
